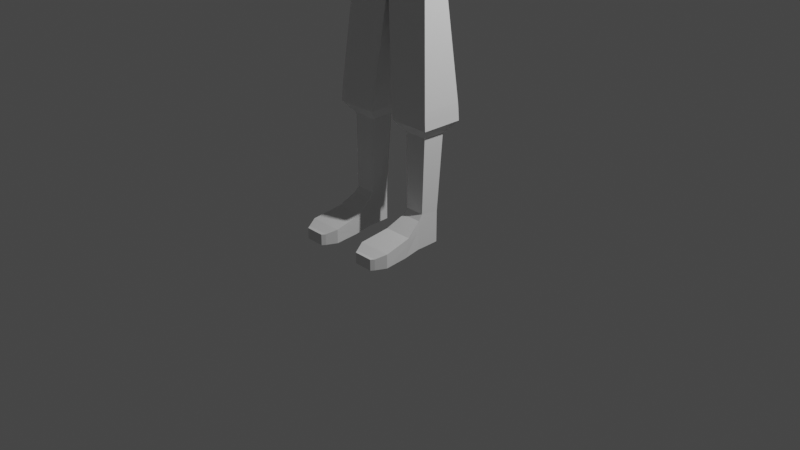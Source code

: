 # Source: bomber.blend  (saved by Blender 3.3.6; exported with 4.5.12 LTS)
import bpy
from mathutils import Matrix  # noqa: F401  (used for matrix-valued properties, if any)

bpy.ops.wm.read_factory_settings(use_empty=True)
scene = bpy.context.scene
scene.name = 'Scene'

# ---- collections
col_collection = bpy.data.collections.new('Collection'); scene.collection.children.link(col_collection)
col_bomber = bpy.data.collections.new('Bomber'); scene.collection.children.link(col_bomber)

# ---- world
world_world = bpy.data.worlds.new('World'); scene.world = world_world
world_world.use_nodes = True; world_world.node_tree.nodes.clear()
_N = world_world.node_tree.nodes; _L = world_world.node_tree.links
n0 = _N.new('ShaderNodeOutputWorld'); n0.name = 'World Output'; n0.location = (300, 300)
n1 = _N.new('ShaderNodeBackground'); n1.name = 'Background'; n1.location = (10, 300)
n1.inputs[0].default_value = (0.05088, 0.05088, 0.05088, 1.0)
_L.new(n1.outputs[0], n0.inputs[0])
n0.is_active_output = True
world_world.color = (0.05088, 0.05088, 0.05088)
world_world.use_sun_shadow = False
world_world.sun_shadow_jitter_overblur = 0.0

# ---- cameras
cam_camera = bpy.data.cameras.new('Camera')
cam_camera.clip_end = 100.0
cam_camera.ortho_scale = 7.314

# ---- lights
light_light = bpy.data.lights.new('Light', 'POINT')
light_light.transmission_factor = 0.0
light_light.energy = 1000.0
light_light.shadow_soft_size = 0.1
light_light.shadow_maximum_resolution = 0.006
light_light.use_absolute_resolution = True

# ---- meshes
me_cube_001 = bpy.data.meshes.new('Cube.001')
me_cube_001.from_pydata([(-0.7414, 1.543, -2.525), (-0.7414, 1.543, 1.9), (-0.4223, 1.543, -2.525), (-0.4223, 1.543, 1.9), (-0.7859, -3.791, -2.525), (-0.7859, -3.791, -0.9831), (-0.3778, -3.791, -2.525), (-0.3778, -3.791, -0.9831), (-0.4139, 0.6977, -2.525), (-0.4139, 0.2396, 2.323), (-0.7499, 0.6977, -2.525), (-0.7499, 0.2396, 2.323), (-0.7764, 1.866, 14.0), (-0.3874, 1.866, 14.0), (-0.7867, 0.2773, 14.0), (-0.3771, 0.2773, 14.0), (-0.2946, -3.101, -0.5597), (-0.8701, -3.101, -2.525), (-0.2946, -3.101, -2.525), (-0.8701, -3.101, -0.5597), (-0.4174, -4.017, -0.9831), (-0.4174, -4.017, -2.525), (-0.7464, -4.017, -2.525), (-0.7464, -4.017, -0.9831), (-0.3333, -1.429, -2.525), (-0.8245, -1.159, 0.1329), (-0.3333, -1.159, 0.1329), (-0.8245, -1.429, -2.525), (-0.4083, -0.05433, -2.498), (-0.7555, -0.05433, 1.578), (-0.4083, -0.05433, 1.578), (-0.7555, -0.05433, -2.498), (-0.7414, 1.543, 1.181), (-0.4223, 1.543, 1.181), (-0.3778, -3.791, -1.234), (-0.7859, -3.791, -1.234), (-0.7499, 0.314, 1.536), (-0.4139, 0.314, 1.536), (-0.8701, -3.101, -0.8789), (-0.2946, -3.101, -0.8789), (-0.4174, -4.017, -1.234), (-0.7464, -4.017, -1.234), (-0.3333, -1.203, -0.2988), (-0.8245, -1.203, -0.2988), (-0.4083, -0.05433, 0.9161), (-0.7555, -0.05433, 0.9161), (-0.4223, 1.543, 0.5216), (-0.3778, -3.791, -1.463), (-0.7859, -3.791, -1.463), (-0.7499, 0.3823, 0.813), (-0.4139, 0.3823, 0.813), (-0.8701, -3.101, -1.172), (-0.2946, -3.101, -1.172), (-0.4174, -4.017, -1.463), (-0.7464, -4.017, -1.463), (-0.3333, -1.243, -0.6949), (-0.8245, -1.243, -0.6949), (-0.4083, -0.05433, 0.3086), (-0.7555, -0.05433, 0.3086), (-0.7414, 1.543, 0.5216)], [], [(32, 1, 3, 33), (39, 16, 7, 34), (7, 5, 23, 20), (36, 11, 1, 32), (18, 6, 4, 17), (11, 9, 15, 14), (30, 9, 11, 29), (2, 8, 10, 0), (45, 29, 11, 36), (33, 3, 9, 37), (15, 13, 12, 14), (3, 1, 12, 13), (9, 3, 13, 15), (1, 11, 14, 12), (35, 5, 19, 38), (7, 16, 19, 5), (24, 18, 17, 27), (42, 26, 16, 39), (40, 20, 23, 41), (34, 7, 20, 40), (48, 4, 22, 54), (4, 6, 21, 22), (44, 30, 26, 42), (28, 24, 27, 31), (38, 19, 25, 43), (16, 26, 25, 19), (8, 28, 31, 10), (37, 9, 30, 44), (43, 25, 29, 45), (26, 30, 29, 25), (56, 43, 45, 58), (50, 37, 44, 57), (51, 38, 43, 56), (57, 44, 42, 55), (5, 35, 41, 23), (47, 34, 40, 53), (53, 40, 41, 54), (55, 42, 39, 52), (48, 35, 38, 51), (46, 33, 37, 50), (58, 45, 36, 49), (49, 36, 32, 59), (52, 39, 34, 47), (59, 32, 33, 46), (0, 59, 46, 2), (18, 52, 47, 6), (10, 49, 59, 0), (31, 58, 49, 10), (2, 46, 50, 8), (4, 48, 51, 17), (24, 55, 52, 18), (21, 53, 54, 22), (6, 47, 53, 21), (28, 57, 55, 24), (17, 51, 56, 27), (8, 50, 57, 28), (27, 56, 58, 31), (35, 48, 54, 41)])
_uv = me_cube_001.uv_layers.new(name='UVMap')
_uv.uv.foreach_set('vector', [0.5844, 0.0, 0.625, 0.0, 0.625, 0.25, 0.5844, 0.25, 0.5844, 0.4665, 0.625, 0.4665, 0.625, 0.5, 0.5844, 0.5, 0.625, 0.5, 0.625, 0.75, 0.625, 0.75, 0.625, 0.5, 0.5844, 0.9456, 0.625, 0.9456, 0.625, 1.0, 0.5844, 1.0, 0.3415, 0.5, 0.375, 0.5, 0.375, 0.75, 0.3415, 0.75, 0.8206, 0.75, 0.8206, 0.5, 0.8206, 0.5, 0.8206, 0.75, 0.8063, 0.5, 0.8206, 0.5, 0.8206, 0.75, 0.8063, 0.75, 0.125, 0.5, 0.1794, 0.5, 0.1794, 0.75, 0.125, 0.75, 0.5844, 0.9313, 0.625, 0.9313, 0.625, 0.9456, 0.5844, 0.9456, 0.5844, 0.25, 0.625, 0.25, 0.625, 0.3044, 0.5844, 0.3044, 0.8206, 0.5, 0.875, 0.5, 0.875, 0.75, 0.8206, 0.75, 0.625, 0.25, 0.625, 0.0, 0.625, 0.0, 0.625, 0.25, 0.625, 0.3044, 0.625, 0.25, 0.625, 0.25, 0.625, 0.3044, 0.625, 1.0, 0.625, 0.9456, 0.625, 0.9456, 0.625, 1.0, 0.5844, 0.75, 0.625, 0.75, 0.625, 0.7835, 0.5844, 0.7835, 0.625, 0.5, 0.6585, 0.5, 0.6585, 0.75, 0.625, 0.75, 0.2604, 0.5, 0.3415, 0.5, 0.3415, 0.75, 0.2604, 0.75, 0.5844, 0.3854, 0.625, 0.3854, 0.625, 0.4665, 0.5844, 0.4665, 0.5844, 0.5, 0.625, 0.5, 0.625, 0.75, 0.5844, 0.75, 0.5844, 0.5, 0.625, 0.5, 0.625, 0.5, 0.5844, 0.5, 0.5471, 0.75, 0.375, 0.75, 0.375, 0.75, 0.5471, 0.75, 0.375, 0.75, 0.375, 0.5, 0.375, 0.5, 0.375, 0.75, 0.5844, 0.3187, 0.625, 0.3187, 0.625, 0.3854, 0.5844, 0.3854, 0.1937, 0.5, 0.2604, 0.5, 0.2604, 0.75, 0.1937, 0.75, 0.5844, 0.7835, 0.625, 0.7835, 0.625, 0.8646, 0.5844, 0.8646, 0.6585, 0.5, 0.7396, 0.5, 0.7396, 0.75, 0.6585, 0.75, 0.1794, 0.5, 0.1937, 0.5, 0.1937, 0.75, 0.1794, 0.75, 0.5844, 0.3044, 0.625, 0.3044, 0.625, 0.3187, 0.5844, 0.3187, 0.5844, 0.8646, 0.625, 0.8646, 0.625, 0.9313, 0.5844, 0.9313, 0.7396, 0.5, 0.8063, 0.5, 0.8063, 0.75, 0.7396, 0.75, 0.5471, 0.8646, 0.5844, 0.8646, 0.5844, 0.9313, 0.5471, 0.9313, 0.5471, 0.3044, 0.5844, 0.3044, 0.5844, 0.3187, 0.5471, 0.3187, 0.5471, 0.7835, 0.5844, 0.7835, 0.5844, 0.8646, 0.5471, 0.8646, 0.5471, 0.3187, 0.5844, 0.3187, 0.5844, 0.3854, 0.5471, 0.3854, 0.625, 0.75, 0.5844, 0.75, 0.5844, 0.75, 0.625, 0.75, 0.5471, 0.5, 0.5844, 0.5, 0.5844, 0.5, 0.5471, 0.5, 0.5471, 0.5, 0.5844, 0.5, 0.5844, 0.75, 0.5471, 0.75, 0.5471, 0.3854, 0.5844, 0.3854, 0.5844, 0.4665, 0.5471, 0.4665, 0.5471, 0.75, 0.5844, 0.75, 0.5844, 0.7835, 0.5471, 0.7835, 0.5471, 0.25, 0.5844, 0.25, 0.5844, 0.3044, 0.5471, 0.3044, 0.5471, 0.9313, 0.5844, 0.9313, 0.5844, 0.9456, 0.5471, 0.9456, 0.5471, 0.9456, 0.5844, 0.9456, 0.5844, 1.0, 0.5471, 1.0, 0.5471, 0.4665, 0.5844, 0.4665, 0.5844, 0.5, 0.5471, 0.5, 0.5471, 0.0, 0.5844, 0.0, 0.5844, 0.25, 0.5471, 0.25, 0.375, 0.0, 0.5471, 0.0, 0.5471, 0.25, 0.375, 0.25, 0.375, 0.4665, 0.5471, 0.4665, 0.5471, 0.5, 0.375, 0.5, 0.375, 0.9456, 0.5471, 0.9456, 0.5471, 1.0, 0.375, 1.0, 0.375, 0.9313, 0.5471, 0.9313, 0.5471, 0.9456, 0.375, 0.9456, 0.375, 0.25, 0.5471, 0.25, 0.5471, 0.3044, 0.375, 0.3044, 0.375, 0.75, 0.5471, 0.75, 0.5471, 0.7835, 0.375, 0.7835, 0.375, 0.3854, 0.5471, 0.3854, 0.5471, 0.4665, 0.375, 0.4665, 0.375, 0.5, 0.5471, 0.5, 0.5471, 0.75, 0.375, 0.75, 0.375, 0.5, 0.5471, 0.5, 0.5471, 0.5, 0.375, 0.5, 0.375, 0.3187, 0.5471, 0.3187, 0.5471, 0.3854, 0.375, 0.3854, 0.375, 0.7835, 0.5471, 0.7835, 0.5471, 0.8646, 0.375, 0.8646, 0.375, 0.3044, 0.5471, 0.3044, 0.5471, 0.3187, 0.375, 0.3187, 0.375, 0.8646, 0.5471, 0.8646, 0.5471, 0.9313, 0.375, 0.9313, 0.5844, 0.75, 0.5471, 0.75, 0.5471, 0.75, 0.5844, 0.75])
me_cube_001.update()
me_cube = bpy.data.meshes.new('Cube')
me_cube.from_pydata([(-9.974, -0.2906, -0.3492), (-10.01, -0.2906, 1.506), (-9.974, 0.3147, -0.3492), (-8.653, -0.2906, -1.58), (-8.653, -0.2906, 2.364), (-8.653, 0.3147, -1.58), (-8.653, 0.3147, 2.364), (-9.974, -0.3878, -0.3492), (-10.01, -0.3878, 1.506), (-10.01, 0.3147, 1.506), (-9.636, 0.3147, -0.9633), (-9.636, 0.3147, 1.506), (-9.636, -0.2906, -0.9633), (-9.636, -0.2906, 1.506), (-10.01, 0.7836, 1.506), (-9.974, 0.7836, -0.3492), (-9.636, 0.7836, -0.9633), (-9.636, 0.7836, 1.506), (-9.974, -0.8446, -0.3492), (-10.01, -0.8446, 1.506), (-9.636, -0.4437, -0.9633), (-10.01, -0.4437, 1.506), (-9.974, -0.4437, -0.3492), (-9.972, 0.01039, -0.3126), (-9.94, 0.004291, 1.506), (-8.653, 0.004291, -1.58), (-8.653, 0.004291, 2.364), (-9.974, -0.05367, -0.3492), (-10.01, -0.05367, 1.506), (-9.636, 0.004291, 1.506), (-9.636, 0.004291, -0.9633), (-10.01, 0.4737, 1.506), (-9.974, 0.4737, -0.3492), (-10.65, 0.7583, 1.177), (-10.65, 0.7583, -0.3033), (-10.65, 0.5231, -0.3033), (-10.65, 0.5231, 1.177), (-10.85, -0.8028, 1.011), (-10.85, -0.5628, -0.4493), (-10.85, -0.5628, 1.011), (-10.85, -0.8028, -0.4493), (-10.98, -0.1405, -0.5066), (-10.98, -0.3674, -0.5066), (-10.98, -0.3674, 1.033), (-10.98, -0.1405, 1.033), (-10.01, 0.1139, 1.506), (-8.653, 0.1139, -1.58), (-10.01, 0.0195, 1.506), (-9.972, 0.12, -0.3126), (-8.653, 0.1139, 2.364), (-9.974, 0.0195, -0.3492), (-9.636, 0.1139, 1.506), (-9.636, 0.1139, -0.9633), (-10.83, 0.1054, 1.208), (-10.83, 0.3237, 1.208), (-10.83, 0.3237, -0.3466), (-10.83, 0.1054, -0.3466), (-9.974, 0.07646, 0.1374), (-9.974, -0.05367, 0.1374), (-10.01, -0.05367, 1.093), (-10.01, 0.07646, 1.093), (-9.636, 0.7816, 1.506), (-8.653, 0.6639, 2.364), (-8.653, 0.6639, -1.58), (-9.636, 0.7816, -0.9633), (-8.593, -0.8126, 2.311), (-8.593, -0.8126, -1.633), (-9.636, -0.8436, -0.9633), (-9.636, -0.8447, 1.506), (-9.045, 0.3147, 2.022), (-9.045, -0.2906, -1.58), (-9.045, 0.3147, -1.58), (-9.045, -0.2906, 2.022), (-9.045, 0.004291, 2.022), (-9.045, 0.004291, -1.58), (-9.045, 0.1139, -1.58), (-9.045, 0.1139, 2.022), (-9.045, 0.755, 2.022), (-9.045, 0.755, -1.58), (-9.249, -0.8843, -1.621), (-9.249, -0.8843, 1.521), (-8.848, 0.3147, 2.194), (-8.848, -0.2906, -1.58), (-8.848, 0.004291, 2.194), (-8.848, 0.1139, 2.194), (-8.848, 0.7196, 2.194), (-8.689, -0.9183, -1.537), (-8.848, 0.3147, -1.58), (-8.848, -0.2906, 2.194), (-8.848, 0.004291, -1.58), (-8.848, 0.1139, -1.58), (-8.848, 0.7196, -1.58), (-8.689, -0.9183, 2.272), (-9.649, -2.097, 1.323), (-9.76, -1.878, 1.107), (-9.76, -1.878, -0.6871), (-9.649, -2.097, -0.6428), (-8.798, -0.9757, -1.039), (-9.252, -0.9404, -1.287), (-8.798, -0.9757, 2.167), (-9.252, -0.9404, 1.475), (-8.448, 0.3147, 2.364), (-8.448, 0.3147, -1.58), (-8.448, 0.1139, -1.58), (-8.448, 0.004291, 2.364), (-8.448, -0.2906, 2.364), (-8.448, -0.2906, -1.58), (-8.448, 0.004291, -1.58), (-8.448, 0.1139, 2.364), (-8.448, 0.5863, 2.364), (-8.448, 0.5863, -1.58), (-8.448, -0.5383, 2.364), (-8.448, -0.5383, -1.58), (-9.115, -1.393, -0.8915), (-9.115, -1.393, 1.853), (-9.271, -1.004, -1.064), (-9.271, -1.004, 1.338), (-8.946, 0.3147, -1.58), (-8.946, -0.2906, 2.108), (-8.946, 0.004291, -1.58), (-8.946, 0.1139, -1.58), (-8.946, 0.7373, -1.58), (-8.969, -0.9013, 1.896), (-8.946, 0.3147, 2.108), (-8.946, -0.2906, -1.58), (-8.946, 0.004291, 2.108), (-8.946, 0.1139, 2.108), (-8.946, 0.7373, 2.108), (-8.969, -0.9013, -1.579), (-9.705, -1.988, 1.215), (-9.705, -1.988, -0.6649), (-9.025, -0.958, 1.821), (-9.025, -0.958, -1.163), (-9.193, -1.198, 1.596), (-9.193, -1.198, -0.9777), (-9.071, 0.3147, -1.553), (-9.071, -0.2906, 1.999), (-9.071, 0.004291, -1.553), (-9.071, 0.1139, -1.553), (-9.071, 0.7562, -1.553), (-9.266, -0.8871, 1.52), (-9.071, 0.3147, 1.999), (-9.071, -0.2906, -1.553), (-9.071, 0.004291, 1.999), (-9.071, 0.1139, 1.999), (-9.071, 0.7562, 1.999), (-9.266, -0.8861, -1.592), (-8.778, 0.3147, 2.255), (-8.778, -0.2906, -1.58), (-8.778, 0.004291, 2.255), (-8.778, 0.1139, 2.255), (-8.778, 0.6996, 2.255), (-8.654, -0.8804, -1.571), (-8.778, 0.3147, -1.58), (-8.778, -0.2906, 2.255), (-8.778, 0.004291, -1.58), (-8.778, 0.1139, -1.58), (-8.778, 0.6996, -1.58), (-8.654, -0.8804, 2.286), (-9.911, 0.3147, -0.4642), (-9.937, -0.2906, 1.506), (-9.911, -0.2906, -0.4642), (-9.911, 0.7836, -0.4642), (-9.937, 0.7836, 1.506), (-9.937, -0.8446, 1.506), (-9.911, -0.8446, -0.4642), (-9.911, -0.4437, -0.4642), (-9.937, -0.4437, 1.506), (-9.909, 0.009249, -0.4344), (-9.883, 0.004291, 1.506), (-9.911, 0.4703, -0.4642), (-9.937, 0.4703, 1.506), (-9.937, 0.1139, 1.506), (-9.909, 0.1189, -0.4344), (-9.937, 0.3147, 1.506), (-9.974, 0.3147, -0.3492), (-10.01, -0.2906, 1.506), (-9.974, 0.7836, -0.3492), (-10.01, -0.8446, 1.506), (-9.974, -0.4437, -0.3492), (-9.972, 0.01039, -0.3126), (-10.01, 0.4737, 1.506), (-9.972, 0.12, -0.3126), (-9.974, -0.2906, -0.3492), (-10.01, 0.7836, 1.506), (-9.974, -0.8446, -0.3492), (-10.01, -0.4437, 1.506), (-9.94, 0.004291, 1.506), (-9.974, 0.4737, -0.3492), (-10.01, 0.1139, 1.506), (-10.01, 0.3147, 1.506), (-9.925, -0.2906, -0.4373), (-9.954, 0.7836, 1.506), (-9.925, -0.8446, -0.4373), (-9.954, -0.4437, 1.506), (-9.897, 0.004291, 1.506), (-9.925, 0.4711, -0.4373), (-9.954, 0.1139, 1.506), (-9.954, 0.3147, 1.506), (-9.925, 0.3147, -0.4373), (-9.954, -0.2906, 1.506), (-9.925, 0.7836, -0.4373), (-9.954, -0.8446, 1.506), (-9.925, -0.4437, -0.4373), (-9.924, 0.009515, -0.4059), (-9.954, 0.4711, 1.506), (-9.924, 0.1192, -0.4059), (-9.889, -0.2906, -0.5038), (-9.914, 0.7836, 1.506), (-9.889, -0.8446, -0.5038), (-9.914, -0.4437, 1.506), (-9.864, 0.004291, 1.506), (-9.889, 0.4691, -0.5038), (-9.914, 0.1139, 1.506), (-9.914, 0.3147, 1.506), (-9.889, 0.3147, -0.5038), (-9.914, -0.2906, 1.506), (-9.889, 0.7836, -0.5038), (-9.914, -0.8446, 1.506), (-9.889, -0.4437, -0.5038), (-9.887, 0.008855, -0.4763), (-9.914, 0.4691, 1.506), (-9.887, 0.1185, -0.4763), (-10.21, 0.7756, 1.402), (-10.21, 0.4894, 1.402), (-10.19, 0.4894, -0.3347), (-10.19, 0.7756, -0.3347), (-10.23, 0.7749, 1.392), (-10.21, 0.4908, -0.3334), (-10.23, 0.4908, 1.392), (-10.21, 0.7749, -0.3334), (-10.2, 0.4882, 1.41), (-10.17, 0.7762, -0.3358), (-10.2, 0.7762, 1.41), (-10.17, 0.4882, -0.3358), (-10.4, 0.7682, 1.305), (-10.39, 0.5039, -0.3212), (-10.4, 0.5039, 1.305), (-10.39, 0.7682, -0.3212), (-10.41, 0.7679, 1.302), (-10.4, 0.5044, -0.3207), (-10.41, 0.5044, 1.302), (-10.4, 0.7679, -0.3207), (-10.42, 0.7673, 1.294), (-10.41, 0.5056, -0.3196), (-10.42, 0.5056, 1.294), (-10.41, 0.7673, -0.3196), (-10.27, 0.3176, 1.411), (-10.27, 0.047, 1.411), (-10.25, 0.047, -0.3484), (-10.25, 0.3176, -0.3484), (-10.29, 0.3178, 1.404), (-10.27, 0.04886, -0.3483), (-10.29, 0.04886, 1.404), (-10.27, 0.3178, -0.3483), (-10.31, 0.318, 1.398), (-10.28, 0.05069, -0.3483), (-10.31, 0.05069, 1.398), (-10.28, 0.318, -0.3483), (-10.31, -0.08256, -0.4016), (-10.33, -0.08256, 1.348), (-10.33, -0.381, 1.348), (-10.31, -0.381, -0.4016), (-10.33, -0.08393, -0.4041), (-10.35, -0.3807, 1.341), (-10.35, -0.08393, 1.341), (-10.33, -0.3807, -0.4041), (-10.35, -0.08574, -0.4074), (-10.37, -0.3803, 1.331), (-10.37, -0.08574, 1.331), (-10.35, -0.3803, -0.4074), (-10.28, -0.4819, 1.347), (-10.25, -0.4819, -0.3814), (-10.25, -0.8312, -0.3814), (-10.28, -0.8312, 1.347), (-10.29, -0.8303, 1.337), (-10.29, -0.4844, 1.337), (-10.27, -0.4844, -0.3835), (-10.27, -0.8303, -0.3835), (-10.31, -0.8296, 1.329), (-10.31, -0.4864, 1.329), (-10.29, -0.4864, -0.3851), (-10.29, -0.8296, -0.3851), (-8.613, -0.6361, 2.329), (-8.613, -0.6361, -1.615), (-9.636, -0.6542, -0.9633), (-9.18, -0.6836, -1.607), (-9.18, -0.6836, 1.69), (-8.742, -0.7061, 2.246), (-8.742, -0.7061, -1.551), (-8.448, -0.4545, 2.364), (-8.448, -0.4545, -1.58), (-8.961, -0.6948, -1.579), (-8.961, -0.6948, 1.968), (-9.2, -0.6823, -1.579), (-9.2, -0.6823, 1.682), (-8.696, -0.681, 2.276), (-8.696, -0.681, -1.574), (-8.616, -0.6083, 2.332), (-9.636, -0.6249, -0.9633), (-8.448, -0.4414, 2.364), (-8.616, -0.6083, -1.612), (-9.169, -0.6519, -1.605), (-9.169, -0.6519, 1.717), (-8.751, -0.6727, 2.242), (-8.751, -0.6727, -1.553), (-8.448, -0.4414, -1.58), (-8.96, -0.6623, -1.579), (-8.96, -0.6623, 1.979), (-9.19, -0.6508, -1.577), (-9.19, -0.6508, 1.708), (-8.703, -0.6496, 2.274), (-8.703, -0.6496, -1.574), (-8.62, -0.581, 2.335), (-9.636, -0.5962, -0.9633), (-8.448, -0.4284, 2.364), (-8.62, -0.581, -1.609), (-9.158, -0.6208, -1.603), (-9.158, -0.6208, 1.743), (-8.759, -0.6398, 2.238), (-8.759, -0.6398, -1.556), (-8.448, -0.4284, -1.58), (-8.959, -0.6303, -1.579), (-8.959, -0.6303, 1.99), (-9.18, -0.6198, -1.574), (-9.18, -0.6198, 1.733), (-8.709, -0.6187, 2.272), (-8.709, -0.6187, -1.575), (-9.138, -1.423, -0.8808), (-9.138, -1.423, 1.83), (-9.292, -1.042, -1.048), (-9.292, -1.042, 1.328), (-9.215, -1.233, 1.579), (-9.215, -1.233, -0.9642), (-9.155, -1.446, -0.8726), (-9.155, -1.446, 1.813), (-9.232, -1.258, 1.567), (-9.232, -1.258, -0.9539), (-9.308, -1.071, -1.035), (-9.308, -1.071, 1.32), (-9.373, -1.734, -0.771), (-9.373, -1.734, 1.597), (-9.441, -1.581, 1.411), (-9.441, -1.581, -0.8262), (-9.508, -1.428, -0.8814), (-9.508, -1.428, 1.226), (-9.388, -1.752, -0.7644), (-9.388, -1.752, 1.583), (-9.454, -1.602, 1.401), (-9.454, -1.602, -0.8179), (-9.521, -1.451, -0.8714), (-9.521, -1.451, 1.22), (-9.402, -1.771, -0.7579), (-9.402, -1.771, 1.569), (-9.468, -1.623, 1.391), (-9.468, -1.623, -0.8096), (-9.534, -1.474, -0.8614), (-9.534, -1.474, 1.214), (-10.55, -0.8176, 1.186), (-10.55, -0.5207, 1.186), (-10.54, -0.5207, -0.414), (-10.54, -0.8176, -0.414), (-10.56, -0.8168, 1.177), (-10.56, -0.5229, 1.177), (-10.55, -0.5229, -0.4159), (-10.55, -0.8168, -0.4159), (-10.58, -0.816, 1.167), (-10.58, -0.5252, 1.167), (-10.57, -0.5252, -0.4178), (-10.57, -0.816, -0.4178), (-10.65, -0.1115, -0.454), (-10.66, -0.3742, 1.191), (-10.66, -0.1115, 1.191), (-10.65, -0.3742, -0.454), (-10.66, -0.1127, -0.4563), (-10.67, -0.3739, 1.184), (-10.67, -0.1127, 1.184), (-10.66, -0.3739, -0.4563), (-10.67, -0.1139, -0.4585), (-10.68, -0.3736, 1.177), (-10.68, -0.1139, 1.177), (-10.67, -0.3736, -0.4585), (-10.55, 0.3207, 1.309), (-10.54, 0.07626, -0.3475), (-10.55, 0.07626, 1.309), (-10.54, 0.3207, -0.3475), (-10.57, 0.3208, 1.303), (-10.56, 0.07806, -0.3474), (-10.57, 0.07806, 1.303), (-10.56, 0.3208, -0.3474), (-10.58, 0.321, 1.298), (-10.57, 0.07944, -0.3474), (-10.58, 0.07944, 1.298), (-10.57, 0.321, -0.3474)], [(135, 10), (13, 12), (208, 17), (178, 19), (64, 217), (139, 64), (61, 208), (61, 145), (202, 178), (18, 185), (185, 193), (10, 215), (16, 217)], [(45, 9, 47), (25, 46, 103, 107), (6, 49, 108, 101), (155, 25, 3, 148), (187, 24, 1, 176), (392, 390, 54, 53), (23, 0, 7, 27), (0, 1, 8, 7), (143, 29, 13, 136), (220, 30, 12, 207), (188, 32, 15, 177), (245, 243, 33, 36), (21, 22, 272, 271), (19, 202, 194, 21), (219, 20, 67, 209), (366, 367, 39, 37), (207, 12, 20, 219), (176, 1, 21, 186), (222, 52, 30, 220), (144, 51, 29, 143), (48, 23, 27, 50), (380, 378, 41, 44), (189, 45, 24, 187), (156, 46, 25, 155), (65, 66, 112, 111), (1, 24, 28, 8), (175, 2, 32, 188), (35, 36, 33, 34), (246, 244, 35, 34), (243, 246, 34, 33), (244, 245, 36, 35), (367, 368, 38, 39), (368, 369, 40, 38), (369, 366, 37, 40), (37, 39, 38, 40), (42, 43, 44, 41), (381, 379, 43, 42), (379, 380, 44, 43), (378, 381, 42, 41), (46, 5, 102, 103), (153, 5, 46, 156), (190, 9, 45, 189), (2, 48, 50), (141, 11, 51, 144), (217, 139, 135, 138, 222, 215, 212), (28, 47, 60, 59), (24, 45, 47, 28), (56, 53, 54, 55), (393, 391, 56, 55), (390, 393, 55, 54), (391, 392, 53, 56), (50, 27, 59, 60), (27, 28, 59, 58), (47, 50, 57, 60), (157, 151, 62, 63), (147, 6, 62, 151), (146, 140, 68, 67), (297, 284, 66, 152), (63, 62, 109, 110), (294, 286, 79, 146), (355, 352, 96, 130), (141, 69, 77, 145), (117, 71, 78, 121), (139, 145, 77, 78), (123, 69, 76, 126), (135, 71, 75, 138), (138, 75, 74, 137), (126, 76, 73, 125), (293, 287, 80, 122), (125, 73, 72, 118), (137, 74, 70, 142), (149, 83, 88, 154), (296, 288, 92, 158), (150, 84, 83, 149), (147, 81, 84, 150), (153, 87, 91, 157), (152, 158, 92, 86), (292, 289, 86, 128), (123, 81, 85, 127), (121, 127, 85, 91), (117, 87, 90, 120), (120, 90, 89, 119), (119, 89, 82, 124), (130, 129, 94, 95), (352, 353, 93, 96), (357, 356, 95, 94), (354, 357, 94, 129), (122, 80, 100, 131), (80, 79, 98, 100), (86, 92, 99, 97), (128, 86, 97, 132), (101, 102, 110, 109), (107, 104, 105, 106), (103, 108, 104, 107), (102, 101, 108, 103), (291, 290, 111, 112), (62, 6, 101, 109), (26, 4, 105, 104), (3, 25, 107, 106), (283, 65, 111, 290), (49, 26, 104, 108), (316, 3, 106, 321), (5, 63, 110, 102), (131, 100, 116, 133), (100, 98, 115, 116), (97, 99, 114, 113), (132, 97, 113, 134), (98, 132, 134, 115), (99, 131, 133, 114), (79, 128, 132, 98), (92, 122, 131, 99), (353, 354, 129, 93), (96, 93, 129, 130), (74, 119, 124, 70), (75, 120, 119, 74), (71, 117, 120, 75), (78, 77, 127, 121), (69, 123, 127, 77), (286, 292, 128, 79), (83, 125, 118, 88), (288, 293, 122, 92), (84, 126, 125, 83), (81, 123, 126, 84), (87, 117, 121, 91), (356, 355, 130, 95), (30, 137, 142, 12), (52, 138, 137, 30), (208, 145, 139, 217), (285, 294, 146, 67), (79, 80, 140, 146), (71, 135, 139, 78), (69, 141, 144, 76), (76, 144, 143, 73), (287, 295, 140, 80), (73, 143, 136, 72), (66, 65, 158, 152), (5, 153, 157, 63), (6, 147, 150, 49), (49, 150, 149, 26), (283, 296, 158, 65), (26, 149, 154, 4), (289, 297, 152, 86), (81, 147, 151, 85), (91, 85, 151, 157), (87, 153, 156, 90), (90, 156, 155, 89), (89, 155, 148, 82), (199, 159, 173, 206), (214, 174, 172, 213), (213, 172, 169, 211), (206, 173, 168, 204), (216, 160, 167, 210), (191, 161, 166, 203), (203, 166, 165, 193), (210, 167, 164, 218), (209, 218, 164, 165), (201, 192, 163, 162), (204, 168, 161, 191), (211, 169, 160, 216), (23, 180, 183, 0), (31, 181, 184, 14), (15, 14, 184, 177), (18, 193, 202, 19), (0, 183, 179, 22), (48, 182, 180, 23), (9, 190, 181, 31), (2, 175, 182, 48), (198, 190, 189, 197), (197, 189, 187, 195), (200, 176, 186, 194), (18, 22, 203, 193), (8, 7, 22, 21), (195, 187, 176, 200), (169, 195, 200, 160), (165, 164, 202, 193), (167, 194, 202, 164), (160, 200, 194, 167), (172, 197, 195, 169), (174, 198, 197, 172), (180, 204, 191, 183), (177, 184, 192, 201), (183, 191, 203, 179), (182, 206, 204, 180), (175, 199, 206, 182), (29, 211, 216, 13), (67, 68, 218, 209), (51, 213, 211, 29), (11, 214, 213, 51), (159, 215, 222, 173), (173, 222, 220, 168), (161, 207, 219, 166), (166, 219, 209, 165), (162, 163, 208, 217), (168, 220, 207, 161), (234, 231, 224, 225), (233, 232, 226, 223), (232, 234, 225, 226), (231, 233, 223, 224), (225, 224, 229, 228), (223, 226, 230, 227), (226, 225, 228, 230), (224, 223, 227, 229), (31, 14, 233, 231), (15, 32, 234, 232), (14, 15, 232, 233), (228, 229, 237, 236), (227, 230, 238, 235), (230, 228, 236, 238), (229, 227, 235, 237), (236, 237, 241, 240), (235, 238, 242, 239), (238, 236, 240, 242), (237, 235, 239, 241), (240, 241, 245, 244), (239, 242, 246, 243), (242, 240, 244, 246), (241, 239, 243, 245), (50, 47, 248, 249), (9, 2, 250, 247), (2, 50, 249, 250), (47, 9, 247, 248), (249, 248, 253, 252), (247, 250, 254, 251), (250, 249, 252, 254), (248, 247, 251, 253), (252, 253, 257, 256), (251, 254, 258, 255), (254, 252, 256, 258), (253, 251, 255, 257), (27, 7, 262, 259), (8, 28, 260, 261), (7, 8, 261, 262), (28, 27, 259, 260), (259, 262, 266, 263), (261, 260, 265, 264), (262, 261, 264, 266), (260, 259, 263, 265), (263, 266, 270, 267), (264, 265, 269, 268), (266, 264, 268, 270), (265, 263, 267, 269), (18, 19, 274, 273), (22, 18, 273, 272), (19, 21, 271, 274), (273, 274, 275, 278), (272, 273, 278, 277), (271, 272, 277, 276), (274, 271, 276, 275), (278, 275, 279, 282), (277, 278, 282, 281), (276, 277, 281, 280), (275, 276, 280, 279), (305, 312, 297, 289), (298, 311, 296, 283), (303, 310, 295, 287), (299, 309, 294, 285), (304, 308, 293, 288), (302, 307, 292, 286), (66, 284, 291, 112), (298, 283, 290, 300), (306, 300, 290, 291), (307, 305, 289, 292), (311, 304, 288, 296), (308, 303, 287, 293), (309, 302, 286, 294), (312, 301, 284, 297), (327, 316, 301, 312), (324, 317, 302, 309), (323, 318, 303, 308), (326, 319, 304, 311), (322, 320, 305, 307), (321, 315, 300, 306), (313, 298, 300, 315), (317, 322, 307, 302), (319, 323, 308, 304), (314, 324, 309, 299), (318, 325, 310, 303), (313, 326, 311, 298), (320, 327, 312, 305), (284, 301, 306, 291), (82, 148, 327, 320), (4, 154, 326, 313), (72, 136, 325, 318), (12, 142, 324, 314), (88, 118, 323, 319), (70, 124, 322, 317), (4, 313, 315, 105), (106, 105, 315, 321), (124, 82, 320, 322), (154, 88, 319, 326), (118, 72, 318, 323), (142, 70, 317, 324), (148, 3, 316, 327), (301, 316, 321, 306), (115, 134, 333, 330), (114, 133, 332, 329), (133, 116, 331, 332), (116, 115, 330, 331), (113, 114, 329, 328), (134, 113, 328, 333), (330, 333, 337, 338), (329, 332, 336, 335), (332, 331, 339, 336), (331, 330, 338, 339), (328, 329, 335, 334), (333, 328, 334, 337), (338, 337, 343, 344), (335, 336, 342, 341), (336, 339, 345, 342), (339, 338, 344, 345), (334, 335, 341, 340), (337, 334, 340, 343), (344, 343, 349, 350), (341, 342, 348, 347), (342, 345, 351, 348), (345, 344, 350, 351), (340, 341, 347, 346), (343, 340, 346, 349), (350, 349, 355, 356), (347, 348, 354, 353), (348, 351, 357, 354), (351, 350, 356, 357), (346, 347, 353, 352), (349, 346, 352, 355), (282, 279, 358, 361), (281, 282, 361, 360), (280, 281, 360, 359), (279, 280, 359, 358), (361, 358, 362, 365), (360, 361, 365, 364), (359, 360, 364, 363), (358, 359, 363, 362), (365, 362, 366, 369), (364, 365, 369, 368), (363, 364, 368, 367), (362, 363, 367, 366), (267, 270, 373, 370), (268, 269, 372, 371), (270, 268, 371, 373), (269, 267, 370, 372), (370, 373, 377, 374), (371, 372, 376, 375), (373, 371, 375, 377), (372, 370, 374, 376), (374, 377, 381, 378), (375, 376, 380, 379), (377, 375, 379, 381), (376, 374, 378, 380), (256, 257, 384, 383), (255, 258, 385, 382), (258, 256, 383, 385), (257, 255, 382, 384), (383, 384, 388, 387), (382, 385, 389, 386), (385, 383, 387, 389), (384, 382, 386, 388), (387, 388, 392, 391), (386, 389, 393, 390), (389, 387, 391, 393), (388, 386, 390, 392), (13, 216, 218, 68, 140, 136), (208, 221, 214, 141, 145), (171, 174, 214, 221, 208, 163), (163, 192, 205, 198, 174, 171), (192, 184, 181, 190, 198, 205), (199, 175, 188, 177, 201, 196), (170, 159, 199, 196, 201, 162), (215, 159, 170, 162, 217, 212), (181, 188, 175, 190), (231, 234, 32, 31)])
_uv = me_cube.uv_layers.new(name='UVMap')
_uv.uv.foreach_set('vector', [0.875, 0.5829, 0.875, 0.5, 0.875, 0.5984, 0.375, 0.6282, 0.375, 0.5829, 0.375, 0.5829, 0.375, 0.6282, 0.625, 0.5, 0.625, 0.5829, 0.625, 0.5829, 0.625, 0.5, 0.3508, 0.6282, 0.375, 0.6282, 0.375, 0.75, 0.3508, 0.75, 0.875, 0.6282, 0.875, 0.6282, 0.875, 0.75, 0.875, 0.75, 0.875, 0.5984, 0.875, 0.5, 0.875, 0.5, 0.875, 0.5984, 0.125, 0.6282, 0.125, 0.75, 0.125, 0.75, 0.125, 0.6282, 0.375, 1.0, 0.625, 1.0, 0.625, 1.0, 0.375, 1.0, 0.7062, 0.6282, 0.816, 0.6282, 0.816, 0.75, 0.7062, 0.75, 0.1399, 0.6282, 0.184, 0.6282, 0.184, 0.75, 0.1399, 0.75, 0.125, 0.5, 0.125, 0.5, 0.125, 0.5, 0.125, 0.5, 0.875, 0.5, 0.875, 0.5, 0.875, 0.5, 0.875, 0.5, 0.875, 0.75, 0.125, 0.75, 0.125, 0.75, 0.625, 1.0, 0.875, 0.75, 0.8665, 0.75, 0.8665, 0.75, 0.875, 0.75, 0.1399, 0.75, 0.184, 0.75, 0.184, 0.75, 0.1399, 0.75, 0.875, 0.75, 0.875, 0.75, 0.875, 0.75, 0.875, 0.75, 0.1399, 0.75, 0.184, 0.75, 0.184, 0.75, 0.1399, 0.75, 0.875, 0.75, 0.875, 0.75, 0.875, 0.75, 0.875, 0.75, 0.1399, 0.5829, 0.184, 0.5829, 0.184, 0.6282, 0.1399, 0.6282, 0.7062, 0.5829, 0.816, 0.5829, 0.816, 0.6282, 0.7062, 0.6282, 0.125, 0.5829, 0.125, 0.6282, 0.125, 0.6521, 0.125, 0.5984, 0.625, 0.1218, 0.375, 0.1218, 0.375, 0.1218, 0.625, 0.1218, 0.875, 0.5829, 0.875, 0.5829, 0.875, 0.6282, 0.875, 0.6282, 0.3508, 0.5829, 0.375, 0.5829, 0.375, 0.6282, 0.3508, 0.6282, 0.625, 0.75, 0.375, 0.75, 0.375, 0.75, 0.625, 0.75, 0.875, 0.75, 0.875, 0.6282, 0.875, 0.6282, 0.875, 0.75, 0.125, 0.5, 0.125, 0.5, 0.125, 0.5, 0.125, 0.5, 0.375, 0.25, 0.625, 0.25, 0.625, 0.25, 0.375, 0.25, 0.125, 0.5, 0.125, 0.5, 0.125, 0.5, 0.125, 0.5, 0.625, 0.25, 0.375, 0.25, 0.375, 0.25, 0.625, 0.25, 0.375, 0.25, 0.625, 0.25, 0.625, 0.25, 0.375, 0.25, 0.625, 1.0, 0.375, 1.0, 0.375, 1.0, 0.625, 1.0, 0.125, 0.75, 0.125, 0.75, 0.125, 0.75, 0.125, 0.75, 0.375, 1.0, 0.625, 1.0, 0.625, 1.0, 0.375, 1.0, 0.875, 0.75, 0.875, 0.75, 0.375, 1.0, 0.125, 0.75, 0.375, 0.0, 0.625, 0.0, 0.625, 0.1218, 0.375, 0.1218, 0.375, 1.0, 0.625, 1.0, 0.625, 1.0, 0.375, 1.0, 0.875, 0.75, 0.875, 0.6282, 0.875, 0.6282, 0.875, 0.75, 0.125, 0.6282, 0.125, 0.75, 0.125, 0.75, 0.125, 0.6282, 0.375, 0.5829, 0.375, 0.5, 0.375, 0.5, 0.375, 0.5829, 0.3508, 0.5, 0.375, 0.5, 0.375, 0.5829, 0.3508, 0.5829, 0.875, 0.5, 0.875, 0.5, 0.875, 0.5829, 0.875, 0.5829, 0.125, 0.5, 0.125, 0.5829, 0.125, 0.5984, 0.7062, 0.5, 0.816, 0.5, 0.816, 0.5829, 0.7062, 0.5829, 0.0, 0.0, 0.2938, 0.5, 0.2938, 0.5, 0.2938, 0.5829, 0.1399, 0.5829, 0.1399, 0.5, 0.0, 0.0, 0.875, 0.6521, 0.875, 0.5984, 0.875, 0.5984, 0.875, 0.6521, 0.875, 0.6282, 0.875, 0.5829, 0.875, 0.5984, 0.875, 0.6521, 0.375, 0.1671, 0.625, 0.1671, 0.625, 0.25, 0.375, 0.25, 0.125, 0.5, 0.125, 0.5984, 0.125, 0.5984, 0.125, 0.5, 0.625, 0.25, 0.375, 0.25, 0.375, 0.25, 0.625, 0.25, 0.375, 0.1671, 0.625, 0.1671, 0.625, 0.1671, 0.375, 0.1671, 0.125, 0.5984, 0.125, 0.6521, 0.875, 0.6521, 0.875, 0.5984, 0.375, 0.1218, 0.625, 0.1218, 0.625, 0.1218, 0.375, 0.1218, 0.625, 0.1671, 0.375, 0.1671, 0.375, 0.1671, 0.625, 0.1671, 0.375, 0.4758, 0.625, 0.4758, 0.625, 0.5, 0.375, 0.5, 0.6492, 0.5, 0.625, 0.5, 0.625, 0.5, 0.6492, 0.5, 0.375, 0.8312, 0.625, 0.8312, 0.625, 0.941, 0.375, 0.941, 0.3508, 0.75, 0.375, 0.75, 0.375, 0.75, 0.3508, 0.75, 0.375, 0.5, 0.625, 0.5, 0.625, 0.5, 0.375, 0.5, 0.2938, 0.75, 0.2989, 0.75, 0.2989, 0.75, 0.2938, 0.75, 0.3181, 0.75, 0.3372, 0.75, 0.3372, 0.75, 0.3181, 0.75, 0.7062, 0.5, 0.7011, 0.5, 0.7011, 0.5, 0.7062, 0.5, 0.3181, 0.5, 0.2989, 0.5, 0.2989, 0.5, 0.3181, 0.5, 0.375, 0.4188, 0.625, 0.4188, 0.625, 0.4239, 0.375, 0.4239, 0.6819, 0.5, 0.7011, 0.5, 0.7011, 0.5829, 0.6819, 0.5829, 0.2938, 0.5, 0.2989, 0.5, 0.2989, 0.5829, 0.2938, 0.5829, 0.2938, 0.5829, 0.2989, 0.5829, 0.2989, 0.6282, 0.2938, 0.6282, 0.6819, 0.5829, 0.7011, 0.5829, 0.7011, 0.6282, 0.6819, 0.6282, 0.6819, 0.75, 0.7011, 0.75, 0.7011, 0.75, 0.6819, 0.75, 0.6819, 0.6282, 0.7011, 0.6282, 0.7011, 0.75, 0.6819, 0.75, 0.2938, 0.6282, 0.2989, 0.6282, 0.2989, 0.75, 0.2938, 0.75, 0.6492, 0.6282, 0.6628, 0.6282, 0.6628, 0.75, 0.6492, 0.75, 0.6492, 0.75, 0.6628, 0.75, 0.6628, 0.75, 0.6492, 0.75, 0.6492, 0.5829, 0.6628, 0.5829, 0.6628, 0.6282, 0.6492, 0.6282, 0.6492, 0.5, 0.6628, 0.5, 0.6628, 0.5829, 0.6492, 0.5829, 0.3508, 0.5, 0.3372, 0.5, 0.3372, 0.5, 0.3508, 0.5, 0.375, 0.7742, 0.625, 0.7742, 0.625, 0.7878, 0.375, 0.7878, 0.3181, 0.75, 0.3372, 0.75, 0.3372, 0.75, 0.3181, 0.75, 0.6819, 0.5, 0.6628, 0.5, 0.6628, 0.5, 0.6819, 0.5, 0.375, 0.4431, 0.625, 0.4431, 0.625, 0.4622, 0.375, 0.4622, 0.3181, 0.5, 0.3372, 0.5, 0.3372, 0.5829, 0.3181, 0.5829, 0.3181, 0.5829, 0.3372, 0.5829, 0.3372, 0.6282, 0.3181, 0.6282, 0.3181, 0.6282, 0.3372, 0.6282, 0.3372, 0.75, 0.3181, 0.75, 0.375, 0.8069, 0.625, 0.8069, 0.625, 0.8261, 0.375, 0.8261, 0.375, 0.7878, 0.625, 0.7878, 0.625, 0.7878, 0.375, 0.7878, 0.625, 0.8261, 0.375, 0.8261, 0.375, 0.8261, 0.625, 0.8261, 0.6819, 0.75, 0.7011, 0.75, 0.7011, 0.75, 0.6819, 0.75, 0.6819, 0.75, 0.7011, 0.75, 0.7011, 0.75, 0.6819, 0.75, 0.625, 0.8261, 0.375, 0.8261, 0.375, 0.8261, 0.625, 0.8261, 0.375, 0.7878, 0.625, 0.7878, 0.625, 0.7878, 0.375, 0.7878, 0.3181, 0.75, 0.3372, 0.75, 0.3372, 0.75, 0.3181, 0.75, 0.625, 0.5, 0.375, 0.5, 0.375, 0.5, 0.625, 0.5, 0.375, 0.6282, 0.625, 0.6282, 0.625, 0.75, 0.375, 0.75, 0.375, 0.5829, 0.625, 0.5829, 0.625, 0.6282, 0.375, 0.6282, 0.375, 0.5, 0.625, 0.5, 0.625, 0.5829, 0.375, 0.5829, 0.375, 0.75, 0.625, 0.75, 0.625, 0.75, 0.375, 0.75, 0.625, 0.5, 0.625, 0.5, 0.625, 0.5, 0.625, 0.5, 0.625, 0.6282, 0.625, 0.75, 0.625, 0.75, 0.625, 0.6282, 0.375, 0.75, 0.375, 0.6282, 0.375, 0.6282, 0.375, 0.75, 0.625, 0.75, 0.625, 0.75, 0.625, 0.75, 0.625, 0.75, 0.625, 0.5829, 0.625, 0.6282, 0.625, 0.6282, 0.625, 0.5829, 0.375, 0.75, 0.375, 0.75, 0.375, 0.75, 0.375, 0.75, 0.375, 0.5, 0.375, 0.5, 0.375, 0.5, 0.375, 0.5, 0.6819, 0.75, 0.7011, 0.75, 0.7011, 0.75, 0.6819, 0.75, 0.625, 0.8261, 0.375, 0.8261, 0.375, 0.8261, 0.625, 0.8261, 0.375, 0.7878, 0.625, 0.7878, 0.625, 0.7878, 0.375, 0.7878, 0.3181, 0.75, 0.3372, 0.75, 0.3372, 0.75, 0.3181, 0.75, 0.2989, 0.75, 0.3181, 0.75, 0.3181, 0.75, 0.2989, 0.75, 0.6628, 0.75, 0.6819, 0.75, 0.6819, 0.75, 0.6628, 0.75, 0.2989, 0.75, 0.3181, 0.75, 0.3181, 0.75, 0.2989, 0.75, 0.6628, 0.75, 0.6819, 0.75, 0.6819, 0.75, 0.6628, 0.75, 0.6628, 0.75, 0.6819, 0.75, 0.6819, 0.75, 0.6628, 0.75, 0.375, 0.7878, 0.625, 0.7878, 0.625, 0.8069, 0.375, 0.8069, 0.2989, 0.6282, 0.3181, 0.6282, 0.3181, 0.75, 0.2989, 0.75, 0.2989, 0.5829, 0.3181, 0.5829, 0.3181, 0.6282, 0.2989, 0.6282, 0.2989, 0.5, 0.3181, 0.5, 0.3181, 0.5829, 0.2989, 0.5829, 0.375, 0.4239, 0.625, 0.4239, 0.625, 0.4431, 0.375, 0.4431, 0.7011, 0.5, 0.6819, 0.5, 0.6819, 0.5, 0.7011, 0.5, 0.2989, 0.75, 0.3181, 0.75, 0.3181, 0.75, 0.2989, 0.75, 0.6628, 0.6282, 0.6819, 0.6282, 0.6819, 0.75, 0.6628, 0.75, 0.6628, 0.75, 0.6819, 0.75, 0.6819, 0.75, 0.6628, 0.75, 0.6628, 0.5829, 0.6819, 0.5829, 0.6819, 0.6282, 0.6628, 0.6282, 0.6628, 0.5, 0.6819, 0.5, 0.6819, 0.5829, 0.6628, 0.5829, 0.3372, 0.5, 0.3181, 0.5, 0.3181, 0.5, 0.3372, 0.5, 0.2989, 0.75, 0.3181, 0.75, 0.3181, 0.75, 0.2989, 0.75, 0.184, 0.6282, 0.2938, 0.6282, 0.2938, 0.75, 0.184, 0.75, 0.184, 0.5829, 0.2938, 0.5829, 0.2938, 0.6282, 0.184, 0.6282, 0.625, 0.2649, 0.625, 0.4188, 0.2938, 0.5, 0.375, 0.2649, 0.184, 0.75, 0.2938, 0.75, 0.2938, 0.75, 0.184, 0.75, 0.375, 0.8261, 0.625, 0.8261, 0.625, 0.8312, 0.375, 0.8312, 0.2989, 0.5, 0.2938, 0.5, 0.2938, 0.5, 0.2989, 0.5, 0.7011, 0.5, 0.7062, 0.5, 0.7062, 0.5829, 0.7011, 0.5829, 0.7011, 0.5829, 0.7062, 0.5829, 0.7062, 0.6282, 0.7011, 0.6282, 0.7011, 0.75, 0.7062, 0.75, 0.7062, 0.75, 0.7011, 0.75, 0.7011, 0.6282, 0.7062, 0.6282, 0.7062, 0.75, 0.7011, 0.75, 0.375, 0.75, 0.625, 0.75, 0.625, 0.7742, 0.375, 0.7742, 0.375, 0.5, 0.3508, 0.5, 0.3508, 0.5, 0.375, 0.5, 0.625, 0.5, 0.6492, 0.5, 0.6492, 0.5829, 0.625, 0.5829, 0.625, 0.5829, 0.6492, 0.5829, 0.6492, 0.6282, 0.625, 0.6282, 0.625, 0.75, 0.6492, 0.75, 0.6492, 0.75, 0.625, 0.75, 0.625, 0.6282, 0.6492, 0.6282, 0.6492, 0.75, 0.625, 0.75, 0.3372, 0.75, 0.3508, 0.75, 0.3508, 0.75, 0.3372, 0.75, 0.6628, 0.5, 0.6492, 0.5, 0.6492, 0.5, 0.6628, 0.5, 0.375, 0.4622, 0.625, 0.4622, 0.625, 0.4758, 0.375, 0.4758, 0.3372, 0.5, 0.3508, 0.5, 0.3508, 0.5829, 0.3372, 0.5829, 0.3372, 0.5829, 0.3508, 0.5829, 0.3508, 0.6282, 0.3372, 0.6282, 0.3372, 0.6282, 0.3508, 0.6282, 0.3508, 0.75, 0.3372, 0.75, 0.1335, 0.5, 0.136, 0.5, 0.136, 0.5829, 0.1335, 0.5829, 0.8601, 0.5, 0.864, 0.5, 0.864, 0.5829, 0.8601, 0.5829, 0.8601, 0.5829, 0.864, 0.5829, 0.864, 0.6282, 0.8601, 0.6282, 0.1335, 0.5829, 0.136, 0.5829, 0.136, 0.6282, 0.1335, 0.6282, 0.8601, 0.75, 0.864, 0.75, 0.864, 0.75, 0.8601, 0.75, 0.1335, 0.75, 0.136, 0.75, 0.136, 0.75, 0.1335, 0.75, 0.1335, 0.75, 0.136, 0.75, 0.136, 0.75, 0.1335, 0.75, 0.8601, 0.75, 0.864, 0.75, 0.864, 0.75, 0.8601, 0.75, 0.375, 0.9851, 0.625, 0.9851, 0.625, 0.989, 0.375, 0.989, 0.375, 0.2585, 0.625, 0.2585, 0.625, 0.261, 0.375, 0.261, 0.1335, 0.6282, 0.136, 0.6282, 0.136, 0.75, 0.1335, 0.75, 0.8601, 0.6282, 0.864, 0.6282, 0.864, 0.75, 0.8601, 0.75, 0.125, 0.6282, 0.125, 0.6282, 0.125, 0.75, 0.125, 0.75, 0.875, 0.5, 0.875, 0.5, 0.875, 0.5, 0.875, 0.5, 0.375, 0.25, 0.625, 0.25, 0.625, 0.25, 0.375, 0.25, 0.125, 0.75, 0.1335, 0.75, 0.625, 0.9915, 0.875, 0.75, 0.125, 0.75, 0.125, 0.75, 0.125, 0.75, 0.125, 0.75, 0.125, 0.5829, 0.125, 0.5829, 0.125, 0.6282, 0.125, 0.6282, 0.875, 0.5, 0.875, 0.5, 0.875, 0.5, 0.875, 0.5, 0.125, 0.5, 0.125, 0.5, 0.125, 0.5829, 0.125, 0.5829, 0.8665, 0.5, 0.875, 0.5, 0.875, 0.5829, 0.8665, 0.5829, 0.8665, 0.5829, 0.875, 0.5829, 0.875, 0.6282, 0.8665, 0.6282, 0.8665, 0.75, 0.875, 0.75, 0.875, 0.75, 0.8665, 0.75, 0.125, 0.75, 0.125, 0.75, 0.1335, 0.75, 0.1335, 0.75, 0.625, 1.0, 0.375, 1.0, 0.125, 0.75, 0.875, 0.75, 0.8665, 0.6282, 0.875, 0.6282, 0.875, 0.75, 0.8665, 0.75, 0.864, 0.6282, 0.8665, 0.6282, 0.8665, 0.75, 0.864, 0.75, 0.375, 0.989, 0.625, 0.989, 0.625, 0.9915, 0.375, 0.9915, 0.864, 0.75, 0.8665, 0.75, 0.8665, 0.75, 0.864, 0.75, 0.864, 0.75, 0.8665, 0.75, 0.8665, 0.75, 0.864, 0.75, 0.864, 0.5829, 0.8665, 0.5829, 0.8665, 0.6282, 0.864, 0.6282, 0.864, 0.5, 0.8665, 0.5, 0.8665, 0.5829, 0.864, 0.5829, 0.125, 0.6282, 0.1335, 0.6282, 0.1335, 0.75, 0.125, 0.75, 0.375, 0.25, 0.625, 0.25, 0.625, 0.2585, 0.375, 0.2585, 0.125, 0.75, 0.1335, 0.75, 0.1335, 0.75, 0.125, 0.75, 0.125, 0.5829, 0.1335, 0.5829, 0.1335, 0.6282, 0.125, 0.6282, 0.125, 0.5, 0.1335, 0.5, 0.1335, 0.5829, 0.125, 0.5829, 0.816, 0.6282, 0.8601, 0.6282, 0.8601, 0.75, 0.816, 0.75, 0.375, 0.941, 0.625, 0.941, 0.625, 0.9851, 0.375, 0.9851, 0.816, 0.5829, 0.8601, 0.5829, 0.8601, 0.6282, 0.816, 0.6282, 0.816, 0.5, 0.8601, 0.5, 0.8601, 0.5829, 0.816, 0.5829, 0.136, 0.5, 0.1399, 0.5, 0.1399, 0.5829, 0.136, 0.5829, 0.136, 0.5829, 0.1399, 0.5829, 0.1399, 0.6282, 0.136, 0.6282, 0.136, 0.75, 0.1399, 0.75, 0.1399, 0.75, 0.136, 0.75, 0.136, 0.75, 0.1399, 0.75, 0.1399, 0.75, 0.136, 0.75, 0.375, 0.261, 0.625, 0.261, 0.625, 0.2649, 0.375, 0.2649, 0.136, 0.6282, 0.1399, 0.6282, 0.1399, 0.75, 0.136, 0.75, 0.375, 0.25, 0.625, 0.25, 0.625, 0.25, 0.375, 0.25, 0.625, 0.25, 0.375, 0.25, 0.375, 0.25, 0.625, 0.25, 0.125, 0.5, 0.125, 0.5, 0.125, 0.5, 0.125, 0.5, 0.875, 0.5, 0.875, 0.5, 0.875, 0.5, 0.875, 0.5, 0.375, 0.25, 0.625, 0.25, 0.625, 0.25, 0.375, 0.25, 0.625, 0.25, 0.375, 0.25, 0.375, 0.25, 0.625, 0.25, 0.125, 0.5, 0.125, 0.5, 0.125, 0.5, 0.125, 0.5, 0.875, 0.5, 0.875, 0.5, 0.875, 0.5, 0.875, 0.5, 0.875, 0.5, 0.875, 0.5, 0.875, 0.5, 0.875, 0.5, 0.125, 0.5, 0.125, 0.5, 0.125, 0.5, 0.125, 0.5, 0.625, 0.25, 0.375, 0.25, 0.375, 0.25, 0.625, 0.25, 0.375, 0.25, 0.625, 0.25, 0.625, 0.25, 0.375, 0.25, 0.625, 0.25, 0.375, 0.25, 0.375, 0.25, 0.625, 0.25, 0.125, 0.5, 0.125, 0.5, 0.125, 0.5, 0.125, 0.5, 0.875, 0.5, 0.875, 0.5, 0.875, 0.5, 0.875, 0.5, 0.375, 0.25, 0.625, 0.25, 0.625, 0.25, 0.375, 0.25, 0.625, 0.25, 0.375, 0.25, 0.375, 0.25, 0.625, 0.25, 0.125, 0.5, 0.125, 0.5, 0.125, 0.5, 0.125, 0.5, 0.875, 0.5, 0.875, 0.5, 0.875, 0.5, 0.875, 0.5, 0.375, 0.25, 0.625, 0.25, 0.625, 0.25, 0.375, 0.25, 0.625, 0.25, 0.375, 0.25, 0.375, 0.25, 0.625, 0.25, 0.125, 0.5, 0.125, 0.5, 0.125, 0.5, 0.125, 0.5, 0.875, 0.5, 0.875, 0.5, 0.875, 0.5, 0.875, 0.5, 0.375, 0.1671, 0.625, 0.1671, 0.625, 0.1671, 0.375, 0.1671, 0.625, 0.25, 0.375, 0.25, 0.375, 0.25, 0.625, 0.25, 0.125, 0.5, 0.125, 0.5984, 0.125, 0.5984, 0.125, 0.5, 0.875, 0.5984, 0.875, 0.5, 0.875, 0.5, 0.875, 0.5984, 0.375, 0.1671, 0.625, 0.1671, 0.625, 0.1671, 0.375, 0.1671, 0.625, 0.25, 0.375, 0.25, 0.375, 0.25, 0.625, 0.25, 0.125, 0.5, 0.125, 0.5984, 0.125, 0.5984, 0.125, 0.5, 0.875, 0.5984, 0.875, 0.5, 0.875, 0.5, 0.875, 0.5984, 0.375, 0.1671, 0.625, 0.1671, 0.625, 0.1671, 0.375, 0.1671, 0.625, 0.25, 0.375, 0.25, 0.375, 0.25, 0.625, 0.25, 0.125, 0.5, 0.125, 0.5984, 0.125, 0.5984, 0.125, 0.5, 0.875, 0.5984, 0.875, 0.5, 0.875, 0.5, 0.875, 0.5984, 0.125, 0.6282, 0.125, 0.75, 0.125, 0.75, 0.125, 0.6282, 0.875, 0.75, 0.875, 0.6282, 0.875, 0.6282, 0.875, 0.75, 0.375, 1.0, 0.625, 1.0, 0.625, 1.0, 0.375, 1.0, 0.625, 0.1218, 0.375, 0.1218, 0.375, 0.1218, 0.625, 0.1218, 0.125, 0.6282, 0.125, 0.75, 0.125, 0.75, 0.125, 0.6282, 0.875, 0.75, 0.875, 0.6282, 0.875, 0.6282, 0.875, 0.75, 0.375, 1.0, 0.625, 1.0, 0.625, 1.0, 0.375, 1.0, 0.625, 0.1218, 0.375, 0.1218, 0.375, 0.1218, 0.625, 0.1218, 0.125, 0.6282, 0.125, 0.75, 0.125, 0.75, 0.125, 0.6282, 0.875, 0.75, 0.875, 0.6282, 0.875, 0.6282, 0.875, 0.75, 0.375, 1.0, 0.625, 1.0, 0.625, 1.0, 0.375, 1.0, 0.625, 0.1218, 0.375, 0.1218, 0.375, 0.1218, 0.625, 0.1218, 0.375, 1.0, 0.625, 1.0, 0.625, 1.0, 0.375, 1.0, 0.125, 0.75, 0.125, 0.75, 0.125, 0.75, 0.125, 0.75, 0.875, 0.75, 0.875, 0.75, 0.875, 0.75, 0.875, 0.75, 0.375, 1.0, 0.625, 1.0, 0.625, 1.0, 0.375, 1.0, 0.125, 0.75, 0.125, 0.75, 0.125, 0.75, 0.125, 0.75, 0.625, 1.0, 0.375, 1.0, 0.375, 1.0, 0.625, 1.0, 0.875, 0.75, 0.875, 0.75, 0.875, 0.75, 0.875, 0.75, 0.375, 1.0, 0.625, 1.0, 0.625, 1.0, 0.375, 1.0, 0.125, 0.75, 0.125, 0.75, 0.125, 0.75, 0.125, 0.75, 0.625, 1.0, 0.375, 1.0, 0.375, 1.0, 0.625, 1.0, 0.875, 0.75, 0.875, 0.75, 0.875, 0.75, 0.875, 0.75, 0.3372, 0.75, 0.3508, 0.75, 0.3508, 0.75, 0.3372, 0.75, 0.625, 0.75, 0.6492, 0.75, 0.6492, 0.75, 0.625, 0.75, 0.7011, 0.75, 0.7062, 0.75, 0.7062, 0.75, 0.7011, 0.75, 0.184, 0.75, 0.2938, 0.75, 0.2938, 0.75, 0.184, 0.75, 0.6628, 0.75, 0.6819, 0.75, 0.6819, 0.75, 0.6628, 0.75, 0.2989, 0.75, 0.3181, 0.75, 0.3181, 0.75, 0.2989, 0.75, 0.375, 0.75, 0.375, 0.75, 0.375, 0.75, 0.375, 0.75, 0.625, 0.75, 0.625, 0.75, 0.625, 0.75, 0.625, 0.75, 0.375, 0.75, 0.625, 0.75, 0.625, 0.75, 0.375, 0.75, 0.3181, 0.75, 0.3372, 0.75, 0.3372, 0.75, 0.3181, 0.75, 0.6492, 0.75, 0.6628, 0.75, 0.6628, 0.75, 0.6492, 0.75, 0.6819, 0.75, 0.7011, 0.75, 0.7011, 0.75, 0.6819, 0.75, 0.2938, 0.75, 0.2989, 0.75, 0.2989, 0.75, 0.2938, 0.75, 0.3508, 0.75, 0.375, 0.75, 0.375, 0.75, 0.3508, 0.75, 0.3508, 0.75, 0.375, 0.75, 0.375, 0.75, 0.3508, 0.75, 0.2938, 0.75, 0.2989, 0.75, 0.2989, 0.75, 0.2938, 0.75, 0.6819, 0.75, 0.7011, 0.75, 0.7011, 0.75, 0.6819, 0.75, 0.6492, 0.75, 0.6628, 0.75, 0.6628, 0.75, 0.6492, 0.75, 0.3181, 0.75, 0.3372, 0.75, 0.3372, 0.75, 0.3181, 0.75, 0.375, 0.75, 0.625, 0.75, 0.625, 0.75, 0.375, 0.75, 0.625, 0.75, 0.625, 0.75, 0.625, 0.75, 0.625, 0.75, 0.2989, 0.75, 0.3181, 0.75, 0.3181, 0.75, 0.2989, 0.75, 0.6628, 0.75, 0.6819, 0.75, 0.6819, 0.75, 0.6628, 0.75, 0.184, 0.75, 0.2938, 0.75, 0.2938, 0.75, 0.184, 0.75, 0.7011, 0.75, 0.7062, 0.75, 0.7062, 0.75, 0.7011, 0.75, 0.625, 0.75, 0.6492, 0.75, 0.6492, 0.75, 0.625, 0.75, 0.3372, 0.75, 0.3508, 0.75, 0.3508, 0.75, 0.3372, 0.75, 0.375, 0.75, 0.375, 0.75, 0.375, 0.75, 0.375, 0.75, 0.3372, 0.75, 0.3508, 0.75, 0.3508, 0.75, 0.3372, 0.75, 0.625, 0.75, 0.6492, 0.75, 0.6492, 0.75, 0.625, 0.75, 0.7011, 0.75, 0.7062, 0.75, 0.7062, 0.75, 0.7011, 0.75, 0.184, 0.75, 0.2938, 0.75, 0.2938, 0.75, 0.184, 0.75, 0.6628, 0.75, 0.6819, 0.75, 0.6819, 0.75, 0.6628, 0.75, 0.2989, 0.75, 0.3181, 0.75, 0.3181, 0.75, 0.2989, 0.75, 0.625, 0.75, 0.625, 0.75, 0.625, 0.75, 0.625, 0.75, 0.375, 0.75, 0.625, 0.75, 0.625, 0.75, 0.375, 0.75, 0.3181, 0.75, 0.3372, 0.75, 0.3372, 0.75, 0.3181, 0.75, 0.6492, 0.75, 0.6628, 0.75, 0.6628, 0.75, 0.6492, 0.75, 0.6819, 0.75, 0.7011, 0.75, 0.7011, 0.75, 0.6819, 0.75, 0.2938, 0.75, 0.2989, 0.75, 0.2989, 0.75, 0.2938, 0.75, 0.3508, 0.75, 0.375, 0.75, 0.375, 0.75, 0.3508, 0.75, 0.375, 0.75, 0.375, 0.75, 0.375, 0.75, 0.375, 0.75, 0.2989, 0.75, 0.3181, 0.75, 0.3181, 0.75, 0.2989, 0.75, 0.6628, 0.75, 0.6819, 0.75, 0.6819, 0.75, 0.6628, 0.75, 0.6819, 0.75, 0.7011, 0.75, 0.7011, 0.75, 0.6819, 0.75, 0.625, 0.8261, 0.375, 0.8261, 0.375, 0.8261, 0.625, 0.8261, 0.375, 0.7878, 0.625, 0.7878, 0.625, 0.7878, 0.375, 0.7878, 0.3181, 0.75, 0.3372, 0.75, 0.3372, 0.75, 0.3181, 0.75, 0.2989, 0.75, 0.3181, 0.75, 0.3181, 0.75, 0.2989, 0.75, 0.6628, 0.75, 0.6819, 0.75, 0.6819, 0.75, 0.6628, 0.75, 0.6819, 0.75, 0.7011, 0.75, 0.7011, 0.75, 0.6819, 0.75, 0.625, 0.8261, 0.375, 0.8261, 0.375, 0.8261, 0.625, 0.8261, 0.375, 0.7878, 0.625, 0.7878, 0.625, 0.7878, 0.375, 0.7878, 0.3181, 0.75, 0.3372, 0.75, 0.3372, 0.75, 0.3181, 0.75, 0.2989, 0.75, 0.3181, 0.75, 0.3181, 0.75, 0.2989, 0.75, 0.6628, 0.75, 0.6819, 0.75, 0.6819, 0.75, 0.6628, 0.75, 0.6819, 0.75, 0.7011, 0.75, 0.7011, 0.75, 0.6819, 0.75, 0.625, 0.8261, 0.375, 0.8261, 0.375, 0.8261, 0.625, 0.8261, 0.375, 0.7878, 0.625, 0.7878, 0.625, 0.7878, 0.375, 0.7878, 0.3181, 0.75, 0.3372, 0.75, 0.3372, 0.75, 0.3181, 0.75, 0.2989, 0.75, 0.3181, 0.75, 0.3181, 0.75, 0.2989, 0.75, 0.6628, 0.75, 0.6819, 0.75, 0.6819, 0.75, 0.6628, 0.75, 0.6819, 0.75, 0.7011, 0.75, 0.7011, 0.75, 0.6819, 0.75, 0.625, 0.8261, 0.375, 0.8261, 0.375, 0.8261, 0.625, 0.8261, 0.375, 0.7878, 0.625, 0.7878, 0.625, 0.7878, 0.375, 0.7878, 0.3181, 0.75, 0.3372, 0.75, 0.3372, 0.75, 0.3181, 0.75, 0.2989, 0.75, 0.3181, 0.75, 0.3181, 0.75, 0.2989, 0.75, 0.6628, 0.75, 0.6819, 0.75, 0.6819, 0.75, 0.6628, 0.75, 0.6819, 0.75, 0.7011, 0.75, 0.7011, 0.75, 0.6819, 0.75, 0.625, 0.8261, 0.375, 0.8261, 0.375, 0.8261, 0.625, 0.8261, 0.375, 0.7878, 0.625, 0.7878, 0.625, 0.7878, 0.375, 0.7878, 0.3181, 0.75, 0.3372, 0.75, 0.3372, 0.75, 0.3181, 0.75, 0.375, 1.0, 0.625, 1.0, 0.625, 1.0, 0.375, 1.0, 0.125, 0.75, 0.125, 0.75, 0.125, 0.75, 0.125, 0.75, 0.625, 1.0, 0.375, 1.0, 0.375, 1.0, 0.625, 1.0, 0.875, 0.75, 0.875, 0.75, 0.875, 0.75, 0.875, 0.75, 0.375, 1.0, 0.625, 1.0, 0.625, 1.0, 0.375, 1.0, 0.125, 0.75, 0.125, 0.75, 0.125, 0.75, 0.125, 0.75, 0.625, 1.0, 0.375, 1.0, 0.375, 1.0, 0.625, 1.0, 0.875, 0.75, 0.875, 0.75, 0.875, 0.75, 0.875, 0.75, 0.375, 1.0, 0.625, 1.0, 0.625, 1.0, 0.375, 1.0, 0.125, 0.75, 0.125, 0.75, 0.125, 0.75, 0.125, 0.75, 0.625, 1.0, 0.375, 1.0, 0.375, 1.0, 0.625, 1.0, 0.875, 0.75, 0.875, 0.75, 0.875, 0.75, 0.875, 0.75, 0.125, 0.6282, 0.125, 0.75, 0.125, 0.75, 0.125, 0.6282, 0.875, 0.75, 0.875, 0.6282, 0.875, 0.6282, 0.875, 0.75, 0.375, 1.0, 0.625, 1.0, 0.625, 1.0, 0.375, 1.0, 0.625, 0.1218, 0.375, 0.1218, 0.375, 0.1218, 0.625, 0.1218, 0.125, 0.6282, 0.125, 0.75, 0.125, 0.75, 0.125, 0.6282, 0.875, 0.75, 0.875, 0.6282, 0.875, 0.6282, 0.875, 0.75, 0.375, 1.0, 0.625, 1.0, 0.625, 1.0, 0.375, 1.0, 0.625, 0.1218, 0.375, 0.1218, 0.375, 0.1218, 0.625, 0.1218, 0.125, 0.6282, 0.125, 0.75, 0.125, 0.75, 0.125, 0.6282, 0.875, 0.75, 0.875, 0.6282, 0.875, 0.6282, 0.875, 0.75, 0.375, 1.0, 0.625, 1.0, 0.625, 1.0, 0.375, 1.0, 0.625, 0.1218, 0.375, 0.1218, 0.375, 0.1218, 0.625, 0.1218, 0.375, 0.1671, 0.625, 0.1671, 0.625, 0.1671, 0.375, 0.1671, 0.625, 0.25, 0.375, 0.25, 0.375, 0.25, 0.625, 0.25, 0.125, 0.5, 0.125, 0.5984, 0.125, 0.5984, 0.125, 0.5, 0.875, 0.5984, 0.875, 0.5, 0.875, 0.5, 0.875, 0.5984, 0.375, 0.1671, 0.625, 0.1671, 0.625, 0.1671, 0.375, 0.1671, 0.625, 0.25, 0.375, 0.25, 0.375, 0.25, 0.625, 0.25, 0.125, 0.5, 0.125, 0.5984, 0.125, 0.5984, 0.125, 0.5, 0.875, 0.5984, 0.875, 0.5, 0.875, 0.5, 0.875, 0.5984, 0.375, 0.1671, 0.625, 0.1671, 0.625, 0.1671, 0.375, 0.1671, 0.625, 0.25, 0.375, 0.25, 0.375, 0.25, 0.625, 0.25, 0.125, 0.5, 0.125, 0.5984, 0.125, 0.5984, 0.125, 0.5, 0.875, 0.5984, 0.875, 0.5, 0.875, 0.5, 0.875, 0.5984, 0.816, 0.75, 0.8601, 0.75, 0.625, 0.9851, 0.625, 0.941, 0.625, 0.8312, 0.7062, 0.75, 0.625, 0.2649, 0.0, 0.0, 0.0, 0.0, 0.7062, 0.5, 0.7062, 0.5, 0.0, 0.0, 0.864, 0.5, 0.0, 0.0, 0.0, 0.0, 0.625, 0.2649, 0.625, 0.261, 0.625, 0.261, 0.625, 0.2585, 0.0, 0.0, 0.8665, 0.5, 0.864, 0.5, 0.0, 0.0, 0.625, 0.2585, 0.875, 0.5, 0.875, 0.5, 0.875, 0.5, 0.8665, 0.5, 0.0, 0.0, 0.1335, 0.5, 0.125, 0.5, 0.125, 0.5, 0.375, 0.25, 0.375, 0.2585, 0.0, 0.0, 0.0, 0.0, 0.136, 0.5, 0.1335, 0.5, 0.0, 0.0, 0.375, 0.2585, 0.375, 0.261, 0.1399, 0.5, 0.136, 0.5, 0.0, 0.0, 0.375, 0.261, 0.0, 0.0, 0.0, 0.0, 0.875, 0.5, 0.125, 0.5, 0.125, 0.5, 0.875, 0.5, 0.625, 0.25, 0.375, 0.25, 0.125, 0.5, 0.875, 0.5])
me_cube.update()
me_cube_004 = bpy.data.meshes.new('Cube.004')
me_cube_004.from_pydata([(-4.636, -1.766, -1.106), (-3.676, -1.0, 1.0), (-4.636, 1.766, -1.106), (-3.676, 1.0, 1.0), (-1.208, -1.766, -1.106), (-1.208, 1.766, -1.106), (-2.831, 1.766, -1.106), (-2.838, 1.0, 1.0), (-2.831, -1.766, -1.106), (-2.838, -1.0, 1.0), (-4.636, -1.491e-09, -1.106), (-3.676, 0.0, 1.0), (-1.208, -1.491e-09, -1.106), (-2.838, 0.0, 1.0), (-3.844, -1.035e-10, -1.281), (-3.844, -1.006, -1.281), (-2.838, 1.006, -1.281), (-3.844, 1.006, -1.281), (-1.832, -1.035e-10, -1.281), (-1.832, 1.006, -1.281), (-2.838, -1.006, -1.281), (-1.832, -1.006, -1.281), (-2.838, 0.0, -1.152), (-3.769, -1.086, 0.7074), (-3.769, 1.086, 0.7074), (0.0, 1.086, 0.7074), (-2.838, -1.086, 0.7074), (-2.838, 1.086, 0.7074), (0.0, -8.748e-11, 0.7074), (-3.769, -8.748e-11, 0.7074), (0.0, -1.086, 0.7074), (-1.838, 0.0, 1.0), (-1.838, -1.0, 1.0), (-1.838, 1.0, 1.0), (0.0, 0.0, 1.004), (0.0, -1.0, 1.004), (0.0, 1.0, 1.004), (0.0, 1.086, 0.7111), (0.0, -1.086, 0.7111), (0.0, -8.748e-11, 0.7111), (-4.579, 1.745, -0.9343), (-1.021, 1.745, -0.9343), (-2.841, -1.745, -0.9343), (-2.841, 1.745, -0.9343), (-1.021, -6.425e-10, -0.9343), (-4.579, -6.425e-10, -0.9343), (-4.579, -1.745, -0.9343), (-1.021, -1.745, -0.9343), (-4.547, -1.717, -0.8504), (-4.547, 1.717, -0.8504), (-0.957, 1.717, -0.8504), (-2.845, -1.717, -0.8504), (-2.845, 1.717, -0.8504), (-0.957, 3.003e-09, -0.8504), (-4.547, 3.003e-09, -0.8504), (-0.957, -1.717, -0.8504), (-3.787, -1.1, 0.6604), (-3.787, 1.1, 0.6604), (-0.03437, 1.1, 0.6604), (-2.838, -1.1, 0.6604), (-2.838, 1.1, 0.6604), (-0.03437, -1.015e-10, 0.6604), (-3.787, -1.015e-10, 0.6604), (-0.03437, -1.1, 0.6604), (-3.733, -1.053, 0.8202), (-3.733, 1.053, 0.8202), (-2.838, -1.053, 0.8202), (-2.838, 1.053, 0.8202), (-3.733, -5.376e-11, 0.8202), (0.0, 1.053, 0.8238), (0.0, -1.053, 0.8238), (0.0, -5.376e-11, 0.8238), (-0.7083, 1.053, 0.8202), (-0.7083, -1.053, 0.8202), (-3.756, 1.074, 0.7474), (-2.838, -1.074, 0.7474), (-2.838, 1.074, 0.7474), (-3.756, -7.552e-11, 0.7474), (0.0, 1.074, 0.7511), (0.0, -1.074, 0.7511), (0.0, -7.552e-11, 0.7511), (-0.2513, 1.074, 0.7474), (-0.2513, -1.074, 0.7474), (-3.756, -1.074, 0.7474), (-3.69, -1.013, 0.9573), (-3.69, 1.013, 0.9573), (-2.838, -1.013, 0.9573), (-2.838, 1.013, 0.9573), (-3.69, -1.276e-11, 0.9573), (0.0, 1.013, 0.9609), (0.0, -1.013, 0.9609), (0.0, -1.276e-11, 0.9609), (-1.57, 1.013, 0.9573), (-1.57, -1.013, 0.9573), (-3.71, 1.031, 0.8935), (-2.838, -1.031, 0.8935), (-2.838, 1.031, 0.8935), (-3.71, -3.186e-11, 0.8935), (0.0, 1.031, 0.8971), (0.0, -1.031, 0.8971), (0.0, -3.186e-11, 0.8971), (-1.169, 1.031, 0.8935), (-1.169, -1.031, 0.8935), (-3.71, -1.031, 0.8935), (-4.61, 1.757, -1.034), (-1.128, 1.757, -1.034), (-2.835, -1.757, -1.034), (-2.835, 1.757, -1.034), (-1.128, 1.121e-10, -1.034), (-4.61, 1.121e-10, -1.034), (-1.128, -1.757, -1.034), (-4.61, -1.757, -1.034)], [], [(88, 11, 3, 85), (87, 7, 33, 92), (86, 9, 1, 84), (10, 2, 17, 14), (13, 11, 1, 9), (31, 13, 9, 32), (0, 10, 14, 15), (93, 32, 9, 86), (85, 3, 7, 87), (12, 4, 21, 18), (33, 7, 13, 31), (7, 3, 11, 13), (2, 6, 16, 17), (84, 1, 11, 88), (22, 18, 21, 20), (14, 22, 20, 15), (17, 16, 22, 14), (16, 19, 18, 22), (5, 12, 18, 19), (8, 0, 15, 20), (6, 5, 19, 16), (4, 8, 20, 21), (56, 23, 29, 62), (58, 25, 28, 61), (57, 24, 27, 60), (63, 30, 26, 59), (59, 26, 23, 56), (61, 28, 30, 63), (60, 27, 25, 58), (62, 29, 24, 57), (30, 28, 39, 38), (33, 31, 34, 36), (91, 34, 35, 90), (89, 36, 34, 91), (92, 33, 36, 89), (31, 32, 35, 34), (28, 25, 37, 39), (82, 30, 38, 79), (109, 45, 40, 104), (107, 43, 41, 105), (108, 44, 47, 110), (106, 42, 46, 111), (110, 47, 42, 106), (104, 40, 43, 107), (105, 41, 44, 108), (111, 46, 45, 109), (45, 54, 49, 40), (43, 52, 50, 41), (44, 53, 55, 47), (42, 51, 48, 46), (47, 55, 51, 42), (40, 49, 52, 43), (41, 50, 53, 44), (46, 48, 54, 45), (54, 62, 57, 49), (52, 60, 58, 50), (53, 61, 63, 55), (51, 59, 56, 48), (55, 63, 59, 51), (49, 57, 60, 52), (50, 58, 61, 53), (48, 56, 62, 54), (102, 73, 70, 99), (81, 72, 69, 78), (78, 69, 71, 80), (80, 71, 70, 79), (83, 64, 68, 77), (74, 65, 67, 76), (82, 73, 66, 75), (75, 66, 64, 83), (76, 67, 72, 81), (77, 68, 65, 74), (29, 77, 74, 24), (27, 76, 81, 25), (26, 75, 83, 23), (30, 82, 75, 26), (24, 74, 76, 27), (23, 83, 77, 29), (39, 80, 79, 38), (37, 78, 80, 39), (25, 81, 78, 37), (73, 82, 79, 70), (32, 93, 90, 35), (101, 92, 89, 98), (98, 89, 91, 100), (100, 91, 90, 99), (103, 84, 88, 97), (94, 85, 87, 96), (102, 93, 86, 95), (95, 86, 84, 103), (96, 87, 92, 101), (97, 88, 85, 94), (68, 97, 94, 65), (67, 96, 101, 72), (66, 95, 103, 64), (73, 102, 95, 66), (65, 94, 96, 67), (64, 103, 97, 68), (71, 100, 99, 70), (69, 98, 100, 71), (72, 101, 98, 69), (93, 102, 99, 90), (0, 111, 109, 10), (5, 105, 108, 12), (2, 104, 107, 6), (4, 110, 106, 8), (8, 106, 111, 0), (12, 108, 110, 4), (6, 107, 105, 5), (10, 109, 104, 2)])
_uv = me_cube_004.uv_layers.new(name='UVMap')
_uv.uv.foreach_set('vector', [0.6197, 0.125, 0.625, 0.125, 0.625, 0.25, 0.6197, 0.25, 0.6197, 0.375, 0.625, 0.375, 0.625, 0.5, 0.6197, 0.5, 0.6197, 0.875, 0.625, 0.875, 0.625, 1.0, 0.6197, 1.0, 0.375, 0.125, 0.375, 0.25, 0.375, 0.25, 0.375, 0.125, 0.75, 0.625, 0.875, 0.625, 0.875, 0.75, 0.75, 0.75, 0.625, 0.625, 0.75, 0.625, 0.75, 0.75, 0.625, 0.75, 0.375, 0.0, 0.375, 0.125, 0.375, 0.125, 0.375, 0.0, 0.6197, 0.75, 0.625, 0.75, 0.625, 0.875, 0.6197, 0.875, 0.6197, 0.25, 0.625, 0.25, 0.625, 0.375, 0.6197, 0.375, 0.375, 0.625, 0.375, 0.75, 0.375, 0.75, 0.375, 0.625, 0.625, 0.5, 0.75, 0.5, 0.75, 0.625, 0.625, 0.625, 0.75, 0.5, 0.875, 0.5, 0.875, 0.625, 0.75, 0.625, 0.375, 0.25, 0.375, 0.375, 0.375, 0.375, 0.375, 0.25, 0.6197, 0.0, 0.625, 0.0, 0.625, 0.125, 0.6197, 0.125, 0.25, 0.625, 0.375, 0.625, 0.375, 0.75, 0.25, 0.75, 0.125, 0.625, 0.25, 0.625, 0.25, 0.75, 0.125, 0.75, 0.125, 0.5, 0.25, 0.5, 0.25, 0.625, 0.125, 0.625, 0.25, 0.5, 0.375, 0.5, 0.375, 0.625, 0.25, 0.625, 0.375, 0.5, 0.375, 0.625, 0.375, 0.625, 0.375, 0.5, 0.375, 0.875, 0.375, 1.0, 0.375, 1.0, 0.375, 0.875, 0.375, 0.375, 0.375, 0.5, 0.375, 0.5, 0.375, 0.375, 0.375, 0.75, 0.375, 0.875, 0.375, 0.875, 0.375, 0.75, 0.5826, 0.0, 0.5884, 0.0, 0.5884, 0.125, 0.5826, 0.125, 0.5826, 0.5, 0.5884, 0.5, 0.5884, 0.625, 0.5826, 0.625, 0.5826, 0.25, 0.5884, 0.25, 0.5884, 0.375, 0.5826, 0.375, 0.5826, 0.75, 0.5884, 0.75, 0.5884, 0.875, 0.5826, 0.875, 0.5826, 0.875, 0.5884, 0.875, 0.5884, 1.0, 0.5826, 1.0, 0.5826, 0.625, 0.5884, 0.625, 0.5884, 0.75, 0.5826, 0.75, 0.5826, 0.375, 0.5884, 0.375, 0.5884, 0.5, 0.5826, 0.5, 0.5826, 0.125, 0.5884, 0.125, 0.5884, 0.25, 0.5826, 0.25, 0.5884, 0.75, 0.5884, 0.625, 0.5884, 0.625, 0.5884, 0.75, 0.625, 0.5, 0.625, 0.625, 0.625, 0.625, 0.625, 0.5, 0.6197, 0.625, 0.625, 0.625, 0.625, 0.75, 0.6197, 0.75, 0.6197, 0.5, 0.625, 0.5, 0.625, 0.625, 0.6197, 0.625, 0.6197, 0.5, 0.625, 0.5, 0.625, 0.5, 0.6197, 0.5, 0.625, 0.625, 0.625, 0.75, 0.625, 0.75, 0.625, 0.625, 0.5884, 0.625, 0.5884, 0.5, 0.5884, 0.5, 0.5884, 0.625, 0.5934, 0.75, 0.5884, 0.75, 0.5884, 0.75, 0.5934, 0.75, 0.3785, 0.125, 0.3832, 0.125, 0.3832, 0.25, 0.3785, 0.25, 0.3785, 0.375, 0.3832, 0.375, 0.3832, 0.5, 0.3785, 0.5, 0.3785, 0.625, 0.3832, 0.625, 0.3832, 0.75, 0.3785, 0.75, 0.3785, 0.875, 0.3832, 0.875, 0.3832, 1.0, 0.3785, 1.0, 0.3785, 0.75, 0.3832, 0.75, 0.3832, 0.875, 0.3785, 0.875, 0.3785, 0.25, 0.3832, 0.25, 0.3832, 0.375, 0.3785, 0.375, 0.3785, 0.5, 0.3832, 0.5, 0.3832, 0.625, 0.3785, 0.625, 0.3785, 0.0, 0.3832, 0.0, 0.3832, 0.125, 0.3785, 0.125, 0.3832, 0.125, 0.3937, 0.125, 0.3937, 0.25, 0.3832, 0.25, 0.3832, 0.375, 0.3937, 0.375, 0.3937, 0.5, 0.3832, 0.5, 0.3832, 0.625, 0.3937, 0.625, 0.3937, 0.75, 0.3832, 0.75, 0.3832, 0.875, 0.3937, 0.875, 0.3937, 1.0, 0.3832, 1.0, 0.3832, 0.75, 0.3937, 0.75, 0.3937, 0.875, 0.3832, 0.875, 0.3832, 0.25, 0.3937, 0.25, 0.3937, 0.375, 0.3832, 0.375, 0.3832, 0.5, 0.3937, 0.5, 0.3937, 0.625, 0.3832, 0.625, 0.3832, 0.0, 0.3937, 0.0, 0.3937, 0.125, 0.3832, 0.125, 0.3937, 0.125, 0.5826, 0.125, 0.5826, 0.25, 0.3937, 0.25, 0.3937, 0.375, 0.5826, 0.375, 0.5826, 0.5, 0.3937, 0.5, 0.3937, 0.625, 0.5826, 0.625, 0.5826, 0.75, 0.3937, 0.75, 0.3937, 0.875, 0.5826, 0.875, 0.5826, 1.0, 0.3937, 1.0, 0.3937, 0.75, 0.5826, 0.75, 0.5826, 0.875, 0.3937, 0.875, 0.3937, 0.25, 0.5826, 0.25, 0.5826, 0.375, 0.3937, 0.375, 0.3937, 0.5, 0.5826, 0.5, 0.5826, 0.625, 0.3937, 0.625, 0.3937, 0.0, 0.5826, 0.0, 0.5826, 0.125, 0.3937, 0.125, 0.6117, 0.75, 0.6025, 0.75, 0.6025, 0.75, 0.6117, 0.75, 0.5934, 0.5, 0.6025, 0.5, 0.6025, 0.5, 0.5934, 0.5, 0.5934, 0.5, 0.6025, 0.5, 0.6025, 0.625, 0.5934, 0.625, 0.5934, 0.625, 0.6025, 0.625, 0.6025, 0.75, 0.5934, 0.75, 0.5934, 0.0, 0.6025, 0.0, 0.6025, 0.125, 0.5934, 0.125, 0.5934, 0.25, 0.6025, 0.25, 0.6025, 0.375, 0.5934, 0.375, 0.5934, 0.75, 0.6025, 0.75, 0.6025, 0.875, 0.5934, 0.875, 0.5934, 0.875, 0.6025, 0.875, 0.6025, 1.0, 0.5934, 1.0, 0.5934, 0.375, 0.6025, 0.375, 0.6025, 0.5, 0.5934, 0.5, 0.5934, 0.125, 0.6025, 0.125, 0.6025, 0.25, 0.5934, 0.25, 0.5884, 0.125, 0.5934, 0.125, 0.5934, 0.25, 0.5884, 0.25, 0.5884, 0.375, 0.5934, 0.375, 0.5934, 0.5, 0.5884, 0.5, 0.5884, 0.875, 0.5934, 0.875, 0.5934, 1.0, 0.5884, 1.0, 0.5884, 0.75, 0.5934, 0.75, 0.5934, 0.875, 0.5884, 0.875, 0.5884, 0.25, 0.5934, 0.25, 0.5934, 0.375, 0.5884, 0.375, 0.5884, 0.0, 0.5934, 0.0, 0.5934, 0.125, 0.5884, 0.125, 0.5884, 0.625, 0.5934, 0.625, 0.5934, 0.75, 0.5884, 0.75, 0.5884, 0.5, 0.5934, 0.5, 0.5934, 0.625, 0.5884, 0.625, 0.5884, 0.5, 0.5934, 0.5, 0.5934, 0.5, 0.5884, 0.5, 0.6025, 0.75, 0.5934, 0.75, 0.5934, 0.75, 0.6025, 0.75, 0.625, 0.75, 0.6197, 0.75, 0.6197, 0.75, 0.625, 0.75, 0.6117, 0.5, 0.6197, 0.5, 0.6197, 0.5, 0.6117, 0.5, 0.6117, 0.5, 0.6197, 0.5, 0.6197, 0.625, 0.6117, 0.625, 0.6117, 0.625, 0.6197, 0.625, 0.6197, 0.75, 0.6117, 0.75, 0.6117, 0.0, 0.6197, 0.0, 0.6197, 0.125, 0.6117, 0.125, 0.6117, 0.25, 0.6197, 0.25, 0.6197, 0.375, 0.6117, 0.375, 0.6117, 0.75, 0.6197, 0.75, 0.6197, 0.875, 0.6117, 0.875, 0.6117, 0.875, 0.6197, 0.875, 0.6197, 1.0, 0.6117, 1.0, 0.6117, 0.375, 0.6197, 0.375, 0.6197, 0.5, 0.6117, 0.5, 0.6117, 0.125, 0.6197, 0.125, 0.6197, 0.25, 0.6117, 0.25, 0.6025, 0.125, 0.6117, 0.125, 0.6117, 0.25, 0.6025, 0.25, 0.6025, 0.375, 0.6117, 0.375, 0.6117, 0.5, 0.6025, 0.5, 0.6025, 0.875, 0.6117, 0.875, 0.6117, 1.0, 0.6025, 1.0, 0.6025, 0.75, 0.6117, 0.75, 0.6117, 0.875, 0.6025, 0.875, 0.6025, 0.25, 0.6117, 0.25, 0.6117, 0.375, 0.6025, 0.375, 0.6025, 0.0, 0.6117, 0.0, 0.6117, 0.125, 0.6025, 0.125, 0.6025, 0.625, 0.6117, 0.625, 0.6117, 0.75, 0.6025, 0.75, 0.6025, 0.5, 0.6117, 0.5, 0.6117, 0.625, 0.6025, 0.625, 0.6025, 0.5, 0.6117, 0.5, 0.6117, 0.5, 0.6025, 0.5, 0.6197, 0.75, 0.6117, 0.75, 0.6117, 0.75, 0.6197, 0.75, 0.375, 0.0, 0.3785, 0.0, 0.3785, 0.125, 0.375, 0.125, 0.375, 0.5, 0.3785, 0.5, 0.3785, 0.625, 0.375, 0.625, 0.375, 0.25, 0.3785, 0.25, 0.3785, 0.375, 0.375, 0.375, 0.375, 0.75, 0.3785, 0.75, 0.3785, 0.875, 0.375, 0.875, 0.375, 0.875, 0.3785, 0.875, 0.3785, 1.0, 0.375, 1.0, 0.375, 0.625, 0.3785, 0.625, 0.3785, 0.75, 0.375, 0.75, 0.375, 0.375, 0.3785, 0.375, 0.3785, 0.5, 0.375, 0.5, 0.375, 0.125, 0.3785, 0.125, 0.3785, 0.25, 0.375, 0.25])
me_cube_004.update()
arm_armature = bpy.data.armatures.new('Armature')  # bones are not reproduced

# ---- objects
ob_light = bpy.data.objects.new('Light', light_light)
ob_camera = bpy.data.objects.new('Camera', cam_camera)
ob_empty = bpy.data.objects.new('Empty', None)
ob_boots = bpy.data.objects.new('Boots', me_cube_001)
ob_armature = bpy.data.objects.new('Armature', arm_armature)
ob_gloves = bpy.data.objects.new('Gloves', me_cube)
ob_drag = bpy.data.objects.new('Drag', None)
ob_pants = bpy.data.objects.new('Pants', me_cube_004)

# ---- transforms, parenting, visibility, modifiers, constraints
ob_light.location = (4.076, 1.005, 5.904)
ob_light.rotation_euler = (0.6503, 0.05522, 1.866)
ob_light.lock_rotations_4d = False
ob_light.empty_display_type = 'ARROWS'
ob_light.color = (0.0, 0.0, 0.0, 0.0)
ob_light.lineart.crease_threshold = 0.0
ob_camera.location = (7.359, -6.926, 4.958)
ob_camera.rotation_euler = (1.109, 0.0, 0.8149)
ob_camera.lock_rotations_4d = False
ob_camera.empty_display_type = 'ARROWS'
ob_camera.color = (0.0, 0.0, 0.0, 0.0)
ob_camera.display_type = 'WIRE'
ob_camera.lineart.crease_threshold = 0.0
ob_empty.location = (-0.1836, 4.129, 2.296)
ob_empty.rotation_euler = (1.571, -0.0, 0.0)
ob_empty.scale = (1.124, 1.124, 1.124)
ob_empty.empty_display_type = 'IMAGE'
ob_empty.empty_display_size = 5.0
ob_boots.parent = ob_armature
ob_boots.matrix_parent_inverse = Matrix(((0.376, -0.0, 0.0, -0.0), (-0.0, 0.376, -0.0, 0.0), (0.0, -0.0, 0.376, -0.0), (-0.0, 0.0, -0.0, 1.0)))
ob_boots.location = (0.001978, -0.1722, 0.08089)
ob_boots.scale = (0.6171, 0.1589, 0.07558)
_vg = ob_boots.vertex_groups.new(name='root')
_vg = ob_boots.vertex_groups.new(name='hips')
_vg = ob_boots.vertex_groups.new(name='spine')
_vg = ob_boots.vertex_groups.new(name='chest')
_vg = ob_boots.vertex_groups.new(name='neck')
_vg = ob_boots.vertex_groups.new(name='head')
_vg = ob_boots.vertex_groups.new(name='eye.L')
_vg = ob_boots.vertex_groups.new(name='eye.R')
_vg = ob_boots.vertex_groups.new(name='shoulder.L')
_vg = ob_boots.vertex_groups.new(name='upper_arm.L')
_vg = ob_boots.vertex_groups.new(name='lower_arm.L')
_vg = ob_boots.vertex_groups.new(name='hand.L')
_vg = ob_boots.vertex_groups.new(name='thumb.proximal.L')
_vg = ob_boots.vertex_groups.new(name='thumb.intermediate.L')
_vg = ob_boots.vertex_groups.new(name='thumb.distal.L')
_vg = ob_boots.vertex_groups.new(name='index.proximal.L')
_vg = ob_boots.vertex_groups.new(name='index.intermediate.L')
_vg = ob_boots.vertex_groups.new(name='index.distal.L')
_vg = ob_boots.vertex_groups.new(name='middle.proximal.L')
_vg = ob_boots.vertex_groups.new(name='middle.intermediate.L')
_vg = ob_boots.vertex_groups.new(name='middle.distal.L')
_vg = ob_boots.vertex_groups.new(name='ring.proximal.L')
_vg = ob_boots.vertex_groups.new(name='ring.intermediate.L')
_vg = ob_boots.vertex_groups.new(name='ring.distal.L')
_vg = ob_boots.vertex_groups.new(name='little.proximal.L')
_vg = ob_boots.vertex_groups.new(name='little.intermediate.L')
_vg = ob_boots.vertex_groups.new(name='little.distal.L')
_vg = ob_boots.vertex_groups.new(name='shoulder.R')
_vg = ob_boots.vertex_groups.new(name='upper_arm.R')
_vg = ob_boots.vertex_groups.new(name='lower_arm.R')
_vg = ob_boots.vertex_groups.new(name='hand.R')
_vg = ob_boots.vertex_groups.new(name='thumb.proximal.R')
_vg = ob_boots.vertex_groups.new(name='thumb.intermediate.R')
_vg = ob_boots.vertex_groups.new(name='thumb.distal.R')
_vg = ob_boots.vertex_groups.new(name='index.proximal.R')
_vg = ob_boots.vertex_groups.new(name='index.intermediate.R')
_vg = ob_boots.vertex_groups.new(name='index.distal.R')
_vg = ob_boots.vertex_groups.new(name='middle.proximal.R')
_vg = ob_boots.vertex_groups.new(name='middle.intermediate.R')
_vg = ob_boots.vertex_groups.new(name='middle.distal.R')
_vg = ob_boots.vertex_groups.new(name='ring.proximal.R')
_vg = ob_boots.vertex_groups.new(name='ring.intermediate.R')
_vg = ob_boots.vertex_groups.new(name='ring.distal.R')
_vg = ob_boots.vertex_groups.new(name='little.proximal.R')
_vg = ob_boots.vertex_groups.new(name='little.intermediate.R')
_vg = ob_boots.vertex_groups.new(name='little.distal.R')
_vg = ob_boots.vertex_groups.new(name='upper_leg.L')
_vg = ob_boots.vertex_groups.new(name='lower_leg.L')
_vg = ob_boots.vertex_groups.new(name='foot.L')
_vg = ob_boots.vertex_groups.new(name='toes.L')
_vg = ob_boots.vertex_groups.new(name='upper_leg.R')
_vg = ob_boots.vertex_groups.new(name='lower_leg.R')
for _i, _w in zip([0, 1, 2, 3, 8, 9, 10, 11, 12, 13, 14, 15, 29, 30, 32, 33, 36, 37, 44, 45, 46, 49, 50, 57, 58, 59], [0.1436, 0.9438, 0.1448, 0.9361, 0.06394, 0.86, 0.06908, 0.855, 0.9986, 0.9985, 0.997, 0.997, 0.2308, 0.225, 0.6128, 0.6076, 0.3646, 0.3618, 0.1125, 0.09088, 0.4865, 0.1184, 0.1329, 0.04483, 0.02307, 0.4908]): _vg.add([_i], _w, 'REPLACE')
_vg = ob_boots.vertex_groups.new(name='foot.R')
for _i, _w in zip([0, 1, 2, 3, 4, 5, 6, 7, 8, 9, 10, 11, 16, 17, 18, 19, 20, 21, 22, 23, 24, 25, 26, 27, 28, 29, 30, 31, 32, 33, 34, 35, 36, 37, 38, 39, 40, 41, 42, 43, 44, 45, 46, 47, 48, 49, 50, 51, 52, 53, 54, 55, 56, 57, 58, 59], [0.8531, 0.0561, 0.8521, 0.06381, 0.0338, 0.04355, 0.04177, 0.0335, 0.9297, 0.1394, 0.9244, 0.1445, 0.1227, 0.1224, 0.1226, 0.1224, 0.01724, 0.01953, 0.01629, 0.02074, 0.9023, 0.9218, 0.9235, 0.9038, 0.9635, 0.7648, 0.7698, 0.9626, 0.3871, 0.3923, 0.03151, 0.03735, 0.6342, 0.6368, 0.1195, 0.1196, 0.01278, 0.01517, 0.9245, 0.9277, 0.8815, 0.9032, 0.5132, 0.03052, 0.03332, 0.8802, 0.8654, 0.1173, 0.1175, 0.01031, 0.01166, 0.9234, 0.9254, 0.9464, 0.9567, 0.5089]): _vg.add([_i], _w, 'REPLACE')
_vg = ob_boots.vertex_groups.new(name='toes.R')
for _i, _w in zip([4, 5, 6, 7, 16, 17, 18, 19, 20, 21, 22, 23, 24, 25, 26, 27, 34, 35, 38, 39, 40, 41, 42, 43, 47, 48, 51, 52, 53, 54, 55, 56], [0.9579, 0.9527, 0.9539, 0.9578, 0.8757, 0.8772, 0.8769, 0.876, 0.9661, 0.965, 0.9667, 0.9643, 0.09489, 0.05763, 0.0583, 0.09437, 0.9589, 0.9559, 0.8796, 0.8792, 0.9683, 0.9671, 0.06441, 0.06485, 0.9594, 0.958, 0.882, 0.8815, 0.9696, 0.9689, 0.0687, 0.07053]): _vg.add([_i], _w, 'REPLACE')
_m = ob_boots.modifiers.new('Mirror', 'MIRROR')
_m = ob_boots.modifiers.new('Armature', 'ARMATURE')
_m.object = ob_armature
ob_armature.location = (0.0, 0.0, 0.0)
ob_armature.scale = (2.66, 2.66, 2.66)
ob_gloves.parent = ob_armature
ob_gloves.matrix_parent_inverse = Matrix(((0.376, -0.0, 0.0, -0.0), (-0.0, 0.376, -0.0, 0.0), (0.0, -0.0, 0.376, -0.0), (-0.0, 0.0, -0.0, 1.0)))
ob_gloves.location = (0.0, 0.0, 3.754)
ob_gloves.scale = (0.2149, 0.1217, 0.02964)
_vg = ob_gloves.vertex_groups.new(name='root')
_vg = ob_gloves.vertex_groups.new(name='hips')
_vg = ob_gloves.vertex_groups.new(name='spine')
_vg = ob_gloves.vertex_groups.new(name='chest')
_vg = ob_gloves.vertex_groups.new(name='neck')
_vg = ob_gloves.vertex_groups.new(name='head')
_vg = ob_gloves.vertex_groups.new(name='eye.L')
_vg = ob_gloves.vertex_groups.new(name='eye.R')
_vg = ob_gloves.vertex_groups.new(name='shoulder.L')
_vg = ob_gloves.vertex_groups.new(name='upper_arm.L')
_vg = ob_gloves.vertex_groups.new(name='lower_arm.L')
_vg = ob_gloves.vertex_groups.new(name='hand.L')
_vg = ob_gloves.vertex_groups.new(name='thumb.proximal.L')
_vg = ob_gloves.vertex_groups.new(name='thumb.intermediate.L')
_vg = ob_gloves.vertex_groups.new(name='thumb.distal.L')
_vg = ob_gloves.vertex_groups.new(name='index.proximal.L')
_vg = ob_gloves.vertex_groups.new(name='index.intermediate.L')
_vg = ob_gloves.vertex_groups.new(name='index.distal.L')
_vg = ob_gloves.vertex_groups.new(name='middle.proximal.L')
_vg = ob_gloves.vertex_groups.new(name='middle.intermediate.L')
_vg = ob_gloves.vertex_groups.new(name='middle.distal.L')
_vg = ob_gloves.vertex_groups.new(name='ring.proximal.L')
_vg = ob_gloves.vertex_groups.new(name='ring.intermediate.L')
_vg = ob_gloves.vertex_groups.new(name='ring.distal.L')
_vg = ob_gloves.vertex_groups.new(name='little.proximal.L')
_vg = ob_gloves.vertex_groups.new(name='little.intermediate.L')
_vg = ob_gloves.vertex_groups.new(name='little.distal.L')
_vg = ob_gloves.vertex_groups.new(name='shoulder.R')
_vg = ob_gloves.vertex_groups.new(name='upper_arm.R')
_vg = ob_gloves.vertex_groups.new(name='lower_arm.R')
for _i, _w in zip([3, 4, 5, 6, 25, 26, 46, 49, 62, 63, 65, 66, 69, 70, 71, 72, 73, 74, 75, 76, 77, 78, 81, 82, 83, 84, 85, 86, 87, 88, 89, 90, 91, 92, 97, 99, 101, 102, 103, 104, 105, 106, 107, 108, 109, 110, 111, 112, 117, 118, 119, 120, 121, 122, 123, 124, 125, 126, 127, 128, 131, 132, 135, 136, 137, 138, 139, 140, 141, 142, 143, 144, 145, 147, 148, 149, 150, 151, 152, 153, 154, 155, 156, 157, 158, 283, 284, 286, 287, 288, 289, 290, 291, 292, 293, 294, 295, 296, 297, 298, 300, 301, 302, 303, 304, 305, 306, 307, 308, 309, 310, 311, 312, 313, 315, 316, 317, 318, 319, 320, 321, 322, 323, 324, 325, 326, 327], [0.7022, 0.7729, 0.8425, 0.8935, 0.8322, 0.8926, 0.8473, 0.9044, 0.838, 0.806, 0.3037, 0.2917, 0.2208, 0.1131, 0.1507, 0.1849, 0.1978, 0.1238, 0.1307, 0.206, 0.2184, 0.1993, 0.7393, 0.4776, 0.7748, 0.7792, 0.6089, 0.1742, 0.5954, 0.6369, 0.5935, 0.6045, 0.5651, 0.1705, 0.08272, 0.09484, 0.9354, 0.9136, 0.9117, 0.9216, 0.8325, 0.807, 0.8985, 0.934, 0.915, 0.8926, 0.6824, 0.6538, 0.3228, 0.4704, 0.2886, 0.3006, 0.3521, 0.04736, 0.5571, 0.2537, 0.6057, 0.6056, 0.3886, 0.0414, 0.005223, 0.004464, 0.1119, 0.1165, 0.08913, 0.09389, 0.1645, 0.003545, 0.1489, 0.08741, 0.1178, 0.1266, 0.1792, 0.8181, 0.5842, 0.838, 0.8461, 0.7178, 0.2121, 0.7186, 0.7012, 0.7174, 0.7302, 0.6761, 0.2133, 0.437, 0.3866, 0.009259, 0.01234, 0.2385, 0.2222, 0.7392, 0.7092, 0.08021, 0.08624, 0.00553, 0.01087, 0.3036, 0.2765, 0.4653, 0.7479, 0.4046, 0.01733, 0.01649, 0.2562, 0.2348, 0.7176, 0.08766, 0.1014, 0.01072, 0.01258, 0.3238, 0.2919, 0.4952, 0.7562, 0.4233, 0.02608, 0.02197, 0.2754, 0.2486, 0.7257, 0.09565, 0.1191, 0.0163, 0.0137, 0.3452, 0.3087]): _vg.add([_i], _w, 'REPLACE')
_vg = ob_gloves.vertex_groups.new(name='hand.R')
for _i, _w in zip([0, 3, 4, 5, 6, 9, 10, 11, 12, 13, 20, 23, 24, 25, 26, 27, 28, 29, 30, 45, 46, 47, 48, 49, 50, 51, 52, 57, 58, 59, 60, 62, 63, 67, 68, 69, 70, 71, 72, 73, 74, 75, 76, 77, 78, 79, 80, 81, 82, 83, 84, 85, 87, 88, 89, 90, 91, 98, 100, 101, 102, 103, 106, 107, 109, 110, 115, 116, 117, 118, 119, 120, 121, 122, 123, 124, 125, 126, 127, 128, 131, 132, 135, 136, 137, 138, 139, 140, 141, 142, 143, 144, 145, 146, 147, 148, 149, 150, 151, 153, 154, 155, 156, 157, 159, 160, 161, 165, 166, 167, 168, 169, 170, 171, 172, 173, 174, 175, 176, 179, 180, 181, 182, 183, 186, 187, 188, 189, 190, 191, 193, 194, 195, 196, 197, 198, 199, 200, 203, 204, 205, 206, 207, 209, 210, 211, 212, 213, 214, 215, 216, 217, 218, 219, 220, 221, 222, 248, 253, 284, 285, 286, 287, 288, 289, 291, 292, 293, 294, 295, 296, 297, 299, 301, 302, 303, 304, 305, 306, 307, 308, 309, 310, 311, 312, 314, 316, 317, 318, 319, 320, 321, 322, 323, 324, 325, 326, 327, 330, 331, 338], [0.01441, 0.0829, 0.03132, 0.1235, 0.08101, 0.06585, 1.0, 0.8897, 0.6755, 0.8125, 0.5524, 0.09921, 0.4588, 0.08961, 0.04104, 0.09503, 0.1969, 0.9512, 0.8846, 0.4581, 0.09848, 0.5045, 0.0747, 0.05425, 0.09204, 0.9469, 0.8914, 0.1914, 0.137, 0.2428, 0.4128, 0.1415, 0.1689, 0.2685, 0.219, 0.7286, 0.6125, 0.7814, 0.5795, 0.7342, 0.7712, 0.79, 0.7451, 0.7071, 0.7225, 0.1234, 0.1535, 0.2304, 0.2774, 0.1592, 0.1771, 0.3567, 0.3615, 0.1465, 0.3163, 0.3317, 0.3952, 0.09196, 0.1042, 0.02672, 0.05388, 0.02669, 0.007125, 0.016, 0.06554, 0.08307, 0.05978, 0.0595, 0.6248, 0.2999, 0.6142, 0.6288, 0.5931, 0.003622, 0.406, 0.4869, 0.3269, 0.3487, 0.5617, 0.05563, 0.00665, 0.02118, 0.8138, 0.6447, 0.8039, 0.8243, 0.7491, 0.1931, 0.7942, 0.6304, 0.8141, 0.8237, 0.7374, 0.1383, 0.1543, 0.1798, 0.0971, 0.1112, 0.2548, 0.2426, 0.09045, 0.1968, 0.2099, 0.2914, 0.1422, 0.1168, 0.1576, 0.0177, 0.07725, 0.01361, 0.7562, 0.6676, 0.07929, 0.008607, 0.2646, 0.508, 0.07329, 0.08226, 0.07001, 0.06811, 0.7383, 0.01026, 0.3838, 0.1338, 0.01656, 0.5793, 0.06344, 0.1726, 0.04521, 0.148, 0.006126, 0.007086, 0.6462, 0.08839, 0.2426, 0.06726, 0.1286, 0.1049, 0.06161, 0.7495, 0.008418, 0.4535, 0.1761, 0.03748, 0.02026, 0.6996, 0.08119, 0.2973, 0.0891, 0.1804, 0.137, 0.0006995, 0.01678, 0.1014, 0.7685, 0.04278, 0.6236, 0.0367, 0.01153, 0.02696, 0.3714, 0.1852, 0.1685, 0.009728, 0.058, 0.002077, 0.1163, 0.05747, 0.1952, 0.1741, 0.004538, 0.05045, 0.3899, 0.03164, 0.204, 0.1877, 0.01873, 0.06555, 0.002416, 0.1339, 0.06703, 0.2103, 0.1907, 0.01036, 0.0554, 0.4089, 0.03629, 0.225, 0.2107, 0.02877, 0.07404, 0.002743, 0.1536, 0.07755, 0.2274, 0.2172, 0.0166, 0.06059, 0.03346, 0.02073, 0.01027]): _vg.add([_i], _w, 'REPLACE')
_vg = ob_gloves.vertex_groups.new(name='thumb.proximal.R')
for _i, _w in zip([3, 4, 5, 12, 20, 25, 26, 46, 49, 65, 66, 67, 68, 70, 72, 73, 74, 75, 76, 79, 80, 82, 83, 84, 86, 87, 88, 89, 90, 92, 97, 98, 99, 100, 102, 103, 104, 105, 106, 107, 108, 111, 112, 113, 114, 115, 116, 117, 118, 119, 120, 122, 124, 125, 126, 128, 131, 132, 133, 134, 136, 137, 138, 140, 142, 143, 144, 146, 148, 149, 150, 152, 153, 154, 155, 156, 158, 283, 284, 285, 286, 287, 288, 289, 290, 291, 292, 293, 294, 295, 296, 297, 298, 299, 300, 301, 302, 303, 304, 305, 306, 307, 308, 309, 310, 311, 312, 313, 314, 315, 316, 317, 318, 319, 320, 321, 322, 323, 324, 325, 326, 327, 328, 329, 330, 331, 332, 333, 334, 335, 336, 337, 338, 339, 340, 341, 342, 343, 344, 345, 346, 347, 349, 350, 352, 353, 355, 356], [0.2089, 0.1826, 0.004937, 0.06609, 0.06782, 0.07375, 0.05901, 0.04903, 0.02617, 0.6737, 0.6709, 0.133, 0.1182, 0.2439, 0.1999, 0.05164, 0.07984, 0.04799, 0.009381, 0.6678, 0.5947, 0.2325, 0.05961, 0.02241, 0.7818, 0.004381, 0.2075, 0.07995, 0.05236, 0.8036, 0.8594, 0.6993, 0.8557, 0.6307, 0.007974, 0.04456, 0.05662, 0.1483, 0.1608, 0.066, 0.02889, 0.2982, 0.3157, 0.6457, 0.6882, 0.7114, 0.5999, 0.002954, 0.2136, 0.08114, 0.05223, 0.8699, 0.2406, 0.05723, 0.01735, 0.8487, 0.8541, 0.8477, 0.707, 0.682, 0.1956, 0.079, 0.04298, 0.535, 0.2469, 0.04996, 0.007098, 0.6405, 0.2265, 0.0602, 0.02462, 0.7467, 0.004786, 0.2019, 0.0783, 0.05167, 0.7622, 0.5342, 0.565, 0.1292, 0.6862, 0.6932, 0.7204, 0.7038, 0.2415, 0.2597, 0.7716, 0.833, 0.6657, 0.6752, 0.6602, 0.6597, 0.5049, 0.1266, 0.2329, 0.5449, 0.6734, 0.6875, 0.6987, 0.6843, 0.2513, 0.7487, 0.8104, 0.6611, 0.6782, 0.6373, 0.6398, 0.4739, 0.1234, 0.2246, 0.5242, 0.6568, 0.6751, 0.6749, 0.6625, 0.2431, 0.7229, 0.7838, 0.6535, 0.6692, 0.6131, 0.6183, 0.4924, 0.5483, 0.7028, 0.4634, 0.5178, 0.5579, 0.3912, 0.4249, 0.3341, 0.434, 0.6864, 0.2984, 0.05182, 0.04484, 0.003735, 0.05036, 0.07909, 0.002412, 0.03211, 0.02203, 0.02998, 0.06025, 0.01286, 0.0018, 0.0116, 0.03712]): _vg.add([_i], _w, 'REPLACE')
_vg = ob_gloves.vertex_groups.new(name='thumb.intermediate.R')
for _i, _w in zip([79, 80, 93, 94, 95, 96, 97, 98, 99, 100, 113, 114, 115, 116, 122, 128, 129, 130, 131, 132, 133, 134, 140, 146, 286, 287, 294, 295, 302, 303, 309, 310, 317, 318, 324, 325, 328, 329, 330, 331, 332, 333, 334, 335, 336, 337, 338, 339, 340, 341, 342, 343, 344, 345, 346, 347, 348, 349, 350, 351, 352, 353, 354, 355, 356, 357], [0.08916, 0.1293, 0.03344, 0.01782, 0.08463, 0.05924, 0.01482, 0.1163, 0.008151, 0.179, 0.3107, 0.2743, 0.1614, 0.2851, 0.04152, 0.02646, 0.005921, 0.05919, 0.07507, 0.07094, 0.2586, 0.2621, 0.1138, 0.08308, 0.02348, 0.0615, 0.02702, 0.06597, 0.01399, 0.05267, 0.01638, 0.0562, 0.005735, 0.04029, 0.006856, 0.04384, 0.4546, 0.405, 0.1997, 0.4587, 0.4452, 0.3863, 0.5465, 0.5195, 0.625, 0.5076, 0.2338, 0.6433, 0.601, 0.6107, 0.6906, 0.6783, 0.7519, 0.7078, 0.5048, 0.4983, 0.5157, 0.574, 0.738, 0.5402, 0.394, 0.3679, 0.3044, 0.4488, 0.7187, 0.3374]): _vg.add([_i], _w, 'REPLACE')
_vg = ob_gloves.vertex_groups.new(name='thumb.distal.R')
for _i, _w in zip([93, 94, 95, 96, 113, 129, 130, 328, 329, 333, 334, 335, 336, 337, 340, 341, 342, 343, 344, 345, 346, 347, 348, 349, 350, 351, 352, 353, 354, 355, 356, 357], [0.9554, 0.9644, 0.9098, 0.9362, 0.003184, 0.9705, 0.9366, 0.02856, 0.02059, 0.004976, 0.05055, 0.04265, 0.007054, 0.02037, 0.3455, 0.3407, 0.2814, 0.2687, 0.1628, 0.2634, 0.4527, 0.4648, 0.4642, 0.3839, 0.1971, 0.4392, 0.5735, 0.6055, 0.6823, 0.5186, 0.2344, 0.649]): _vg.add([_i], _w, 'REPLACE')
_vg = ob_gloves.vertex_groups.new(name='index.proximal.R')
for _i, _w in zip([0, 1, 7, 8, 12, 13, 18, 19, 20, 21, 22, 27, 28, 30, 52, 58, 59, 67, 68, 79, 80, 98, 100, 115, 116, 140, 146, 160, 161, 164, 165, 166, 167, 176, 178, 179, 183, 185, 186, 187, 191, 193, 194, 200, 202, 203, 207, 209, 210, 216, 218, 219, 220, 271, 272, 273, 274, 275, 276, 277, 278, 279, 280, 281, 282, 285, 286, 287, 294, 295, 299, 302, 303, 309, 310, 314, 317, 318, 324, 325, 330, 358, 359, 360, 361, 364, 365, 368, 369], [0.2147, 0.2083, 0.2689, 0.284, 0.1851, 0.08623, 0.925, 0.9017, 0.292, 0.5534, 0.5543, 0.01516, 0.01649, 0.05273, 0.03713, 0.01312, 0.00686, 0.5397, 0.5996, 0.08931, 0.08996, 0.06488, 0.06111, 0.03311, 0.02028, 0.1186, 0.1064, 0.1388, 0.1706, 0.8832, 0.9015, 0.5925, 0.5721, 0.1577, 1.0, 0.5472, 0.155, 1.0, 0.5295, 0.0007733, 0.1657, 0.9082, 0.5687, 0.1461, 0.8914, 0.5831, 0.1784, 0.8889, 0.5695, 0.1236, 0.8666, 0.5998, 0.0005698, 0.6686, 0.7641, 0.7865, 0.6895, 0.5422, 0.5262, 0.6726, 0.6862, 0.4057, 0.3915, 0.5848, 0.5931, 0.4385, 0.05175, 0.02917, 0.06127, 0.04505, 0.4223, 0.04393, 0.0166, 0.05398, 0.02532, 0.406, 0.03515, 0.005843, 0.04393, 0.008923, 0.007668, 0.01908, 0.01183, 0.05243, 0.05542, 0.02576, 0.0312, 6.612e-05, 0.004931]): _vg.add([_i], _w, 'REPLACE')
_vg = ob_gloves.vertex_groups.new(name='index.intermediate.R')
for _i, _w in zip([19, 37, 38, 39, 40, 271, 272, 273, 274, 275, 276, 277, 278, 279, 280, 281, 282, 358, 359, 360, 361, 362, 363, 364, 365, 366, 367, 368, 369], [0.01262, 0.01539, 0.03711, 0.005326, 0.03641, 0.2854, 0.1945, 0.1974, 0.288, 0.4298, 0.4307, 0.293, 0.2945, 0.561, 0.5661, 0.3851, 0.3844, 0.6612, 0.6842, 0.6395, 0.6259, 0.5095, 0.5169, 0.503, 0.4976, 0.3251, 0.31, 0.3361, 0.3428]): _vg.add([_i], _w, 'REPLACE')
_vg = ob_gloves.vertex_groups.new(name='index.distal.R')
for _i, _w in zip([37, 38, 39, 40, 279, 280, 358, 359, 360, 361, 362, 363, 364, 365, 366, 367, 368, 369], [0.9655, 0.9532, 0.9709, 0.9535, 0.006952, 0.001445, 0.3038, 0.2838, 0.307, 0.3183, 0.4655, 0.4608, 0.4584, 0.4615, 0.6586, 0.6762, 0.6384, 0.6296]): _vg.add([_i], _w, 'REPLACE')
_vg = ob_gloves.vertex_groups.new(name='middle.proximal.R')
for _i, _w in zip([0, 1, 7, 8, 9, 12, 13, 18, 19, 20, 21, 22, 23, 24, 27, 28, 45, 47, 48, 50, 57, 58, 59, 60, 67, 68, 160, 161, 164, 165, 166, 167, 168, 169, 172, 176, 179, 180, 182, 183, 186, 187, 189, 191, 193, 194, 195, 197, 200, 202, 203, 204, 206, 207, 209, 210, 211, 213, 216, 218, 219, 220, 249, 259, 260, 261, 262, 263, 264, 265, 266, 267, 268, 269, 270, 271, 272, 285, 299, 314, 370, 373, 374, 377, 378], [0.787, 0.7468, 0.6867, 0.6587, 0.01066, 0.05568, 0.06135, 0.02736, 0.05016, 0.07011, 0.39, 0.3938, 0.5035, 0.3955, 0.6091, 0.6541, 0.1893, 0.2277, 0.1921, 0.3412, 0.3129, 0.5965, 0.5551, 0.2832, 0.014, 0.01147, 0.7103, 0.643, 0.06643, 0.02943, 0.3062, 0.3648, 0.08116, 0.1043, 0.04001, 0.7413, 0.3613, 0.08174, 0.005398, 0.6844, 0.4065, 0.1269, 0.01006, 0.6583, 0.02982, 0.37, 0.109, 0.03833, 0.7142, 0.06148, 0.3309, 0.0815, 0.002989, 0.6152, 0.02875, 0.3651, 0.09701, 0.04045, 0.7087, 0.07523, 0.2743, 0.08019, 0.001227, 0.9083, 0.7313, 0.7132, 0.8148, 0.8906, 0.5739, 0.587, 0.7292, 0.8624, 0.3616, 0.3635, 0.5967, 0.01082, 0.009076, 0.02115, 0.02304, 0.02511, 0.05407, 0.03677, 0.02883, 0.01544, 0.002674]): _vg.add([_i], _w, 'REPLACE')
_vg = ob_gloves.vertex_groups.new(name='middle.intermediate.R')
for _i, _w in zip([41, 42, 43, 259, 260, 261, 262, 263, 264, 265, 266, 267, 268, 269, 270, 370, 371, 372, 373, 374, 375, 376, 377, 378, 379, 380, 381], [0.02755, 0.02837, 0.003853, 0.0616, 0.2416, 0.2581, 0.1598, 0.08086, 0.3976, 0.3868, 0.2478, 0.1089, 0.6083, 0.6096, 0.382, 0.6296, 0.6717, 0.6997, 0.6269, 0.4953, 0.513, 0.5185, 0.4993, 0.3411, 0.3323, 0.3087, 0.3552]): _vg.add([_i], _w, 'REPLACE')
_vg = ob_gloves.vertex_groups.new(name='middle.distal.R')
for _i, _w in zip([41, 42, 43, 44, 370, 371, 372, 373, 374, 375, 376, 377, 378, 379, 380, 381], [0.9584, 0.9583, 0.972, 0.978, 0.3157, 0.3054, 0.2794, 0.3292, 0.4648, 0.4703, 0.4667, 0.4676, 0.6322, 0.6565, 0.682, 0.6214]): _vg.add([_i], _w, 'REPLACE')
_vg = ob_gloves.vertex_groups.new(name='ring.proximal.R')
for _i, _w in zip([2, 9, 11, 23, 24, 27, 28, 45, 47, 48, 50, 57, 58, 59, 60, 159, 162, 168, 169, 170, 171, 172, 173, 174, 175, 177, 180, 181, 182, 187, 188, 189, 190, 195, 196, 197, 198, 199, 201, 204, 205, 206, 208, 211, 212, 213, 214, 215, 217, 220, 221, 222, 247, 248, 249, 250, 251, 252, 253, 254, 255, 256, 257, 258, 382, 383, 384, 385, 387, 389, 391], [0.9528, 0.858, 0.05735, 0.3835, 0.1214, 0.2523, 0.08985, 0.3088, 0.2214, 0.7222, 0.5428, 0.4686, 0.2214, 0.1543, 0.269, 0.5793, 0.001483, 0.1088, 0.1763, 0.2114, 0.276, 0.5835, 0.375, 0.5518, 0.6628, 0.007902, 0.1316, 0.3078, 0.5085, 0.2285, 0.3426, 0.6804, 0.6354, 0.1898, 0.368, 0.6048, 0.5863, 0.6097, 0.006042, 0.1172, 0.2773, 0.433, 0.004881, 0.1561, 0.2131, 0.5536, 0.5704, 0.5544, 0.007804, 0.09388, 0.2577, 0.2541, 0.6843, 0.6539, 0.8795, 0.8353, 0.5143, 0.8605, 0.5326, 0.7245, 0.3464, 0.8358, 0.3867, 0.5917, 0.005991, 0.06548, 0.01684, 0.03954, 0.03923, 0.01099, 0.01139]): _vg.add([_i], _w, 'REPLACE')
_vg = ob_gloves.vertex_groups.new(name='ring.intermediate.R')
for _i, _w in zip([9, 45, 47, 53, 54, 55, 56, 247, 248, 249, 250, 251, 252, 253, 254, 255, 256, 257, 258, 382, 383, 384, 385, 386, 387, 388, 389, 390, 391, 392, 393], [0.03524, 0.005792, 0.008755, 0.02043, 0.01383, 0.02782, 0.02698, 0.2916, 0.2664, 0.07295, 0.1527, 0.4573, 0.09642, 0.3977, 0.2614, 0.6177, 0.1228, 0.5495, 0.3913, 0.627, 0.6297, 0.6133, 0.6599, 0.4268, 0.4784, 0.4306, 0.4887, 0.2934, 0.3383, 0.3075, 0.3314]): _vg.add([_i], _w, 'REPLACE')
_vg = ob_gloves.vertex_groups.new(name='ring.distal.R')
for _i, _w in zip([53, 54, 55, 56, 255, 257, 382, 383, 384, 385, 386, 387, 388, 389, 390, 391, 392, 393], [0.9626, 0.9664, 0.9585, 0.9583, 0.008552, 0.01764, 0.3444, 0.3034, 0.351, 0.2949, 0.5533, 0.476, 0.5441, 0.4805, 0.6927, 0.6304, 0.6743, 0.6474]): _vg.add([_i], _w, 'REPLACE')
_vg = ob_gloves.vertex_groups.new(name='little.proximal.R')
for _i, _w in zip([11, 14, 15, 16, 17, 31, 32, 61, 64, 71, 77, 78, 121, 127, 135, 139, 141, 145, 159, 162, 163, 168, 169, 170, 171, 172, 173, 174, 175, 177, 181, 182, 184, 187, 188, 189, 190, 192, 195, 196, 197, 198, 199, 201, 204, 205, 206, 208, 211, 212, 213, 214, 215, 217, 220, 221, 222, 223, 224, 225, 226, 227, 228, 229, 230, 231, 232, 233, 234, 235, 236, 237, 238, 239, 240, 241, 242, 244, 245, 246], [0.01371, 0.8893, 0.9383, 1.0, 1.0, 0.8882, 0.9233, 1.0, 1.0, 0.003286, 0.05986, 0.05916, 0.02534, 0.02362, 0.01099, 0.06666, 0.007637, 0.06812, 0.2693, 0.9516, 0.9714, 0.004346, 0.01001, 0.7028, 0.6904, 0.09664, 0.08151, 0.3639, 0.2484, 0.9537, 0.6579, 0.07013, 0.9636, 0.02591, 0.589, 0.11, 0.3096, 0.9686, 0.01416, 0.5371, 0.09834, 0.3358, 0.2529, 0.951, 0.00248, 0.6892, 0.07658, 0.9538, 0.003556, 0.699, 0.09359, 0.3289, 0.2544, 0.9412, 0.007241, 0.6887, 0.09096, 0.4661, 0.4718, 0.5617, 0.5669, 0.3326, 0.3939, 0.3467, 0.3808, 0.6072, 0.7077, 0.6122, 0.6896, 0.03559, 0.05141, 0.04543, 0.04154, 0.02382, 0.03879, 0.03305, 0.02847, 0.009499, 0.007062, 0.001019]): _vg.add([_i], _w, 'REPLACE')
_vg = ob_gloves.vertex_groups.new(name='little.intermediate.R')
for _i, _w in zip([14, 15, 31, 32, 33, 34, 35, 36, 223, 224, 225, 226, 227, 228, 229, 230, 231, 232, 233, 234, 235, 236, 237, 238, 239, 240, 241, 242, 243, 244, 245, 246], [0.1015, 0.05685, 0.1017, 0.07006, 0.04351, 0.04942, 0.04962, 0.05142, 0.4899, 0.48, 0.4003, 0.3998, 0.6078, 0.5535, 0.589, 0.5719, 0.3571, 0.2697, 0.3557, 0.2835, 0.5626, 0.5628, 0.5523, 0.5772, 0.4996, 0.5022, 0.4948, 0.5095, 0.3309, 0.3392, 0.3413, 0.3294]): _vg.add([_i], _w, 'REPLACE')
_vg = ob_gloves.vertex_groups.new(name='little.distal.R')
for _i, _w in zip([33, 34, 35, 36, 223, 224, 225, 226, 227, 228, 229, 230, 231, 233, 234, 235, 236, 237, 238, 239, 240, 241, 242, 243, 244, 245, 246], [0.9497, 0.9464, 0.946, 0.9443, 0.03811, 0.04636, 0.02593, 0.01657, 0.05961, 0.05263, 0.06434, 0.04472, 0.02132, 0.01416, 0.003649, 0.3946, 0.3858, 0.3999, 0.377, 0.4635, 0.4534, 0.4637, 0.4513, 0.6445, 0.6311, 0.6302, 0.6451]): _vg.add([_i], _w, 'REPLACE')
_vg = ob_gloves.vertex_groups.new(name='upper_leg.L')
_vg = ob_gloves.vertex_groups.new(name='lower_leg.L')
_vg = ob_gloves.vertex_groups.new(name='foot.L')
_vg = ob_gloves.vertex_groups.new(name='toes.L')
_vg = ob_gloves.vertex_groups.new(name='upper_leg.R')
_vg = ob_gloves.vertex_groups.new(name='lower_leg.R')
_vg = ob_gloves.vertex_groups.new(name='foot.R')
_vg = ob_gloves.vertex_groups.new(name='toes.R')
_m = ob_gloves.modifiers.new('Mirror', 'MIRROR')
_m = ob_gloves.modifiers.new('Armature', 'ARMATURE')
_m.object = ob_armature
ob_drag.location = (0.0, 0.0, 0.0)
ob_pants.parent = ob_armature
ob_pants.matrix_parent_inverse = Matrix(((0.376, -0.0, 0.0, -0.0), (-0.0, 0.376, -0.0, 0.0), (0.0, -0.0, 0.376, -0.0), (-0.0, 0.0, -0.0, 1.0)))
ob_pants.location = (0.0, 0.0, 1.95)
ob_pants.scale = (0.1262, 0.1262, 0.7078)
_vg = ob_pants.vertex_groups.new(name='root')
_vg = ob_pants.vertex_groups.new(name='hips')
for _i, _w in zip([1, 3, 7, 9, 11, 13, 25, 26, 27, 28, 30, 31, 32, 33, 34, 35, 36, 37, 38, 39, 58, 59, 60, 61, 63, 64, 65, 66, 67, 69, 70, 71, 72, 73, 75, 76, 78, 79, 80, 81, 82, 84, 85, 86, 87, 88, 89, 90, 91, 92, 93, 94, 95, 96, 98, 99, 100, 101, 102, 103], [0.05039, 0.05321, 0.1091, 0.1013, 0.0375, 0.09317, 0.9368, 0.05135, 0.05256, 1.0, 0.938, 0.2828, 0.3588, 0.3593, 1.0, 0.9328, 0.9482, 0.937, 0.938, 1.0, 0.896, 0.0389, 0.03441, 0.7527, 0.9029, 0.004989, 0.006329, 0.075, 0.07583, 0.9432, 0.9449, 1.0, 0.8114, 0.7886, 0.05889, 0.06101, 0.9388, 0.9407, 1.0, 0.8983, 0.8922, 0.04096, 0.04518, 0.09881, 0.1029, 0.01998, 0.9493, 0.9401, 1.0, 0.4989, 0.4863, 0.02656, 0.09091, 0.09199, 0.9474, 0.9451, 1.0, 0.67, 0.6454, 0.02408]): _vg.add([_i], _w, 'REPLACE')
_vg = ob_pants.vertex_groups.new(name='spine')
_vg = ob_pants.vertex_groups.new(name='chest')
_vg = ob_pants.vertex_groups.new(name='neck')
_vg = ob_pants.vertex_groups.new(name='head')
_vg = ob_pants.vertex_groups.new(name='eye.L')
_vg = ob_pants.vertex_groups.new(name='eye.R')
_vg = ob_pants.vertex_groups.new(name='shoulder.L')
_vg = ob_pants.vertex_groups.new(name='upper_arm.L')
_vg = ob_pants.vertex_groups.new(name='lower_arm.L')
_vg = ob_pants.vertex_groups.new(name='hand.L')
_vg = ob_pants.vertex_groups.new(name='thumb.proximal.L')
_vg = ob_pants.vertex_groups.new(name='thumb.intermediate.L')
_vg = ob_pants.vertex_groups.new(name='thumb.distal.L')
_vg = ob_pants.vertex_groups.new(name='index.proximal.L')
_vg = ob_pants.vertex_groups.new(name='index.intermediate.L')
_vg = ob_pants.vertex_groups.new(name='index.distal.L')
_vg = ob_pants.vertex_groups.new(name='middle.proximal.L')
_vg = ob_pants.vertex_groups.new(name='middle.intermediate.L')
_vg = ob_pants.vertex_groups.new(name='middle.distal.L')
_vg = ob_pants.vertex_groups.new(name='ring.proximal.L')
_vg = ob_pants.vertex_groups.new(name='ring.intermediate.L')
_vg = ob_pants.vertex_groups.new(name='ring.distal.L')
_vg = ob_pants.vertex_groups.new(name='little.proximal.L')
_vg = ob_pants.vertex_groups.new(name='little.intermediate.L')
_vg = ob_pants.vertex_groups.new(name='little.distal.L')
_vg = ob_pants.vertex_groups.new(name='shoulder.R')
_vg = ob_pants.vertex_groups.new(name='upper_arm.R')
_vg = ob_pants.vertex_groups.new(name='lower_arm.R')
_vg = ob_pants.vertex_groups.new(name='hand.R')
_vg = ob_pants.vertex_groups.new(name='thumb.proximal.R')
_vg = ob_pants.vertex_groups.new(name='thumb.intermediate.R')
_vg = ob_pants.vertex_groups.new(name='thumb.distal.R')
_vg = ob_pants.vertex_groups.new(name='index.proximal.R')
_vg = ob_pants.vertex_groups.new(name='index.intermediate.R')
_vg = ob_pants.vertex_groups.new(name='index.distal.R')
_vg = ob_pants.vertex_groups.new(name='middle.proximal.R')
_vg = ob_pants.vertex_groups.new(name='middle.intermediate.R')
_vg = ob_pants.vertex_groups.new(name='middle.distal.R')
_vg = ob_pants.vertex_groups.new(name='ring.proximal.R')
_vg = ob_pants.vertex_groups.new(name='ring.intermediate.R')
_vg = ob_pants.vertex_groups.new(name='ring.distal.R')
_vg = ob_pants.vertex_groups.new(name='little.proximal.R')
_vg = ob_pants.vertex_groups.new(name='little.intermediate.R')
_vg = ob_pants.vertex_groups.new(name='little.distal.R')
_vg = ob_pants.vertex_groups.new(name='upper_leg.L')
_vg = ob_pants.vertex_groups.new(name='lower_leg.L')
_vg = ob_pants.vertex_groups.new(name='foot.L')
_vg = ob_pants.vertex_groups.new(name='toes.L')
_vg = ob_pants.vertex_groups.new(name='upper_leg.R')
for _i, _w in zip([0, 1, 2, 3, 4, 5, 6, 7, 8, 9, 10, 11, 12, 13, 14, 15, 16, 17, 18, 19, 20, 21, 23, 24, 25, 26, 27, 29, 30, 31, 32, 33, 35, 36, 37, 38, 40, 41, 42, 43, 44, 45, 46, 47, 48, 49, 50, 51, 52, 53, 54, 55, 56, 57, 58, 59, 60, 61, 62, 63, 64, 65, 66, 67, 68, 69, 70, 72, 73, 74, 75, 76, 77, 78, 79, 81, 82, 83, 84, 85, 86, 87, 88, 89, 90, 92, 93, 94, 95, 96, 97, 98, 99, 101, 102, 103, 104, 105, 106, 107, 108, 109, 110, 111], [0.3157, 0.9495, 0.3184, 0.9467, 0.352, 0.3534, 0.2574, 0.8908, 0.2578, 0.8986, 0.2532, 0.9562, 0.2424, 0.9068, 0.0811, 0.1204, 0.08327, 0.128, 0.07982, 0.13, 0.08209, 0.1338, 0.9827, 0.9826, 0.06253, 0.9481, 0.947, 0.994, 0.06139, 0.7171, 0.6411, 0.6406, 0.06717, 0.05177, 0.06235, 0.06138, 0.6054, 0.7165, 0.721, 0.724, 0.7108, 0.7115, 0.6024, 0.7194, 0.8539, 0.8564, 0.8721, 0.9128, 0.9201, 0.8959, 0.9074, 0.8803, 0.986, 0.9861, 0.1029, 0.9548, 0.9572, 0.246, 0.9959, 0.09611, 0.9721, 0.9714, 0.9248, 0.924, 0.9859, 0.05659, 0.05488, 0.1883, 0.2111, 0.9791, 0.9408, 0.9387, 0.9918, 0.06078, 0.05892, 0.1013, 0.1074, 0.9795, 0.9543, 0.9522, 0.9011, 0.897, 0.9649, 0.0506, 0.05981, 0.501, 0.5136, 0.9615, 0.9089, 0.9079, 0.9761, 0.05253, 0.05478, 0.3298, 0.3544, 0.9627, 0.4069, 0.4691, 0.3976, 0.3985, 0.3847, 0.3909, 0.4694, 0.4043]): _vg.add([_i], _w, 'REPLACE')
_vg = ob_pants.vertex_groups.new(name='lower_leg.R')
for _i, _w in zip([0, 2, 4, 5, 6, 8, 10, 12, 14, 15, 16, 17, 18, 19, 20, 21, 22, 40, 41, 42, 43, 44, 45, 46, 47, 48, 49, 50, 51, 52, 53, 54, 55, 104, 105, 106, 107, 108, 109, 110, 111], [0.6838, 0.6813, 0.643, 0.6404, 0.7416, 0.741, 0.7466, 0.754, 0.9188, 0.8792, 0.9162, 0.8717, 0.9191, 0.8682, 0.9174, 0.8645, 1.0, 0.3942, 0.2688, 0.2767, 0.2747, 0.2788, 0.2883, 0.3968, 0.2688, 0.145, 0.1432, 0.1049, 0.08409, 0.07877, 0.08709, 0.09232, 0.1016, 0.5927, 0.5221, 0.6008, 0.6003, 0.6095, 0.6089, 0.5235, 0.5951]): _vg.add([_i], _w, 'REPLACE')
_vg = ob_pants.vertex_groups.new(name='foot.R')
_vg = ob_pants.vertex_groups.new(name='toes.R')
_m = ob_pants.modifiers.new('Mirror', 'MIRROR')
_m.use_clip = True
_m = ob_pants.modifiers.new('Armature', 'ARMATURE')
_m.object = ob_armature

# ---- collection membership
col_collection.objects.link(ob_light)
col_collection.objects.link(ob_camera)
col_collection.objects.link(ob_empty)
col_bomber.objects.link(ob_boots)
col_bomber.objects.link(ob_armature)
col_bomber.objects.link(ob_gloves)
col_bomber.objects.link(ob_drag)
col_bomber.objects.link(ob_pants)

# ---- scene / render settings (as saved in the file)
scene.camera = ob_camera
scene.frame_start = 1; scene.frame_end = 250; scene.frame_set(0)
scene.render.engine = 'BLENDER_EEVEE_NEXT'
scene.render.fps = 30
scene.cycles.sampling_pattern = 'TABULATED_SOBOL'
scene.cycles.use_light_tree = False
scene.view_settings.view_transform = 'Filmic'
bpy.context.view_layer.update()
